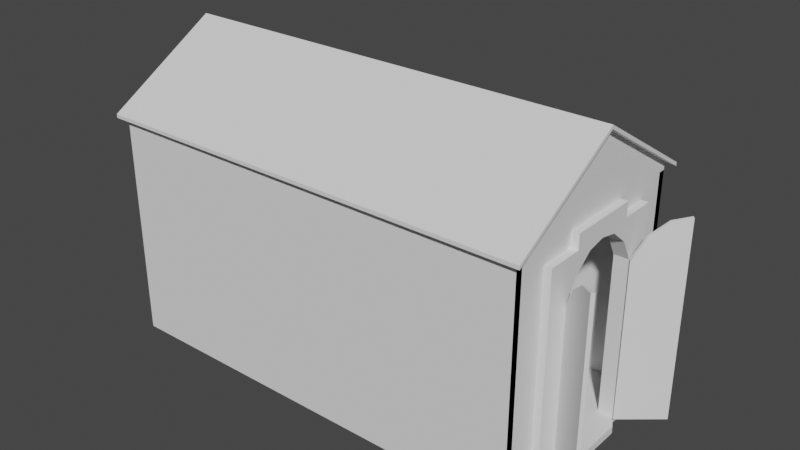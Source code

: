 # Source: Base_Shrine_2.0.blend  (saved by Blender 2.83.19; exported with 4.5.12 LTS)
import bpy
from mathutils import Matrix  # noqa: F401  (used for matrix-valued properties, if any)

bpy.ops.wm.read_factory_settings(use_empty=True)
scene = bpy.context.scene
scene.name = 'Scene'

# ---- collections
col_collection = bpy.data.collections.new('Collection'); scene.collection.children.link(col_collection)

# ---- world
world_world = bpy.data.worlds.new('World'); scene.world = world_world
world_world.use_nodes = True; world_world.node_tree.nodes.clear()
_N = world_world.node_tree.nodes; _L = world_world.node_tree.links
n0 = _N.new('ShaderNodeOutputWorld'); n0.name = 'World Output'; n0.location = (300, 300)
n1 = _N.new('ShaderNodeBackground'); n1.name = 'Background'; n1.location = (10, 300)
n1.inputs[0].default_value = (0.05088, 0.05088, 0.05088, 1.0)
_L.new(n1.outputs[0], n0.inputs[0])
n0.is_active_output = True
world_world.color = (0.05088, 0.05088, 0.05088)
world_world.use_sun_shadow = False
world_world.sun_shadow_jitter_overblur = 0.0

# ---- meshes
me_cube_001 = bpy.data.meshes.new('Cube.001')
me_cube_001.from_pydata([(-8.0, -1.0, -1.0), (-8.0, -1.0, 1.0), (-8.0, 1.0, -1.0), (-8.0, 1.0, 1.0), (8.0, -1.0, -1.0), (8.0, -1.0, 1.0), (8.0, 1.0, -1.0), (8.0, 1.0, 1.0), (-8.0, -1.0, 1.067), (-8.0, 1.0, 1.067), (8.0, -1.0, 1.067), (8.0, 1.0, 1.067), (-8.0, 0.0, -1.0), (-8.0, 0.0, 1.0), (-8.0, 0.0, 1.667), (8.0, 0.0, 1.667), (-8.0, -0.3333, -1.0), (-8.0, -0.6667, -1.0), (8.0, -0.3333, 1.0), (8.0, -0.6667, 1.0), (8.0, -0.3333, 1.467), (8.0, -0.6667, 1.267), (-8.0, -0.6667, 1.0), (-8.0, -0.3333, 1.0), (8.0, -0.6667, -1.0), (-8.0, -0.6667, 1.267), (-8.0, -0.3333, 1.467), (-8.0, 0.3333, 1.0), (-8.0, 0.6667, 1.0), (8.0, 0.6667, -1.0), (-8.0, 0.3333, 1.467), (-8.0, 0.6667, 1.267), (-8.0, 0.6667, -1.0), (-8.0, 0.3333, -1.0), (8.0, 0.6667, 1.0), (8.0, 0.3333, 1.0), (8.0, 0.6667, 1.267), (8.0, 0.3333, 1.467), (-8.0, -1.0, 0.8667), (-8.0, 1.0, 0.8667), (8.0, 1.0, 0.8667), (8.0, -1.0, 0.8667), (-8.0, 0.1667, -1.0), (-8.0, 0.0, 0.8667), (-8.0, -0.6667, 0.8667), (-8.0, -0.3333, 0.8667), (8.0, -0.3333, 0.8667), (8.0, -0.6667, 0.8667), (8.0, 0.6667, 0.8667), (8.0, 0.3333, 0.8667), (-8.0, 0.3333, 0.8667), (-8.0, 0.6667, 0.8667), (8.533, -0.3333, -1.0), (8.533, 0.0, -1.0), (8.267, 0.3333, 1.0), (8.267, 0.0, 1.0), (8.267, 0.0, 0.8667), (8.267, -0.3333, 1.0), (8.267, -0.6667, -1.0), (8.267, -0.3333, 0.8667), (8.267, -0.6667, 0.8667), (8.533, 0.3333, -1.0), (8.267, 0.6667, -1.0), (8.267, 0.6667, 0.8667), (8.267, 0.3333, 0.8667), (8.0, 0.1667, 1.0), (8.0, 0.1667, 1.567), (-8.0, 0.1667, 1.0), (-8.0, 0.1667, 1.567), (-8.0, 0.1667, 0.8667), (8.267, 0.1667, 1.0), (8.533, 0.1667, -1.0), (8.267, 0.1667, 0.8667), (-8.0, -0.1667, 1.0), (-8.0, -0.1667, 1.567), (-8.0, -0.1667, -1.0), (8.0, -0.1667, 1.567), (-8.0, -0.1667, 0.8667), (8.533, -0.1667, -1.0), (8.267, -0.1667, 1.0), (8.267, -0.1667, 0.8667), (-8.0, 1.0, 0.4667), (8.0, 1.0, 0.4667), (8.0, -1.0, 0.4667), (-8.0, 0.0, 0.4667), (-8.0, -0.6667, 0.4667), (-8.0, -0.3333, 0.4667), (8.0, -0.6667, 0.4667), (8.0, 0.6667, 0.4667), (-8.0, 0.3333, 0.4667), (-8.0, 0.6667, 0.4667), (-8.0, -1.0, 0.4667), (8.267, 0.0, 0.8333), (8.267, -0.3333, 0.6667), (8.267, -0.6667, 0.4667), (8.267, 0.6667, 0.4667), (8.267, 0.3333, 0.6667), (8.267, 0.1667, 0.8), (-8.0, 0.1667, 0.4667), (8.267, -0.1667, 0.8), (-8.0, -0.1667, 0.4667), (-8.0, -0.4444, -1.0), (-8.0, -0.5556, -1.0), (8.0, -0.4444, 1.0), (8.0, -0.5556, 1.0), (8.0, -0.4444, 1.4), (8.0, -0.5556, 1.333), (-8.0, -0.5556, 1.0), (-8.0, -0.4444, 1.0), (-8.0, -0.5556, 1.333), (-8.0, -0.4444, 1.4), (8.0, -0.4444, 0.8667), (8.0, -0.5556, 0.8667), (-8.0, -0.5556, 0.8667), (-8.0, -0.4444, 0.8667), (8.267, -0.5556, -1.0), (8.267, -0.4444, -1.0), (8.267, -0.4444, 0.8667), (8.267, -0.5556, 0.8667), (8.267, -0.4444, 0.4667), (8.267, -0.5556, 0.4667), (-8.0, -0.5556, 0.4667), (-8.0, -0.4444, 0.4667), (-8.0, 0.4444, 1.0), (-8.0, 0.5556, 1.0), (-8.0, 0.4444, 1.4), (-8.0, 0.5556, 1.333), (-8.0, 0.5556, -1.0), (-8.0, 0.4444, -1.0), (8.0, 0.5556, 1.0), (8.0, 0.4444, 1.0), (8.0, 0.5556, 1.333), (8.0, 0.4444, 1.4), (-8.0, 0.4444, 0.8667), (-8.0, 0.5556, 0.8667), (8.0, 0.5556, 0.8667), (8.0, 0.4444, 0.8667), (8.267, 0.4444, -1.0), (8.267, 0.5556, -1.0), (8.267, 0.5556, 0.8667), (8.267, 0.4444, 0.8667), (8.267, 0.5556, 0.4667), (8.267, 0.4444, 0.4667), (-8.0, 0.4444, 0.4667), (-8.0, 0.5556, 0.4667), (-8.0, 0.6667, 1.3), (-8.0, 1.0, 1.1), (8.0, 1.0, 1.1), (8.0, -0.6667, 1.3), (8.0, -1.0, 1.1), (-8.0, -1.0, 1.1), (-8.0, -0.1667, 1.6), (-8.0, -3.862e-11, 1.7), (8.0, 0.1667, 1.6), (8.0, -3.862e-11, 1.7), (8.0, -0.1667, 1.6), (8.0, -0.3333, 1.5), (8.0, -0.5556, 1.367), (-8.0, -0.6667, 1.3), (-8.0, -0.4444, 1.433), (-8.0, -0.3333, 1.5), (-8.0, 0.1667, 1.6), (-8.0, 0.3333, 1.5), (-8.0, 0.5556, 1.367), (8.0, 0.6667, 1.3), (8.0, 0.4444, 1.433), (8.0, 0.3333, 1.5), (8.0, -0.4444, 1.433), (-8.0, -0.5556, 1.367), (-8.0, 0.4444, 1.433), (8.0, 0.5556, 1.367), (-8.0, -0.9333, -1.0), (8.0, -0.9333, 1.0), (8.0, -0.9333, 1.107), (-8.0, -0.9333, 1.0), (8.0, -0.9333, -1.0), (-8.0, -0.9333, 1.107), (-8.0, -0.9333, 0.8667), (8.0, -0.9333, 0.8667), (8.0, -0.9333, 0.4667), (-8.0, -0.9333, 0.4667), (8.0, -0.9333, 1.14), (-8.0, -0.9333, 1.14), (-8.0, 0.9333, 1.0), (8.0, 0.9333, -1.0), (-8.0, 0.9333, 1.107), (-8.0, 0.9333, -1.0), (8.0, 0.9333, 1.0), (8.0, 0.9333, 1.107), (8.0, 0.9333, 0.8667), (-8.0, 0.9333, 0.8667), (-8.0, 0.9333, 0.4667), (8.0, 0.9333, 0.4667), (-8.0, 0.9333, 1.14), (8.0, 0.9333, 1.14), (8.0, -1.067, 1.027), (-8.0, -1.067, 1.027), (8.0, -1.067, 1.06), (-8.0, -1.067, 1.06), (-8.0, 1.067, 1.027), (8.0, 1.067, 1.027), (-8.0, 1.067, 1.06), (8.0, 1.067, 1.06), (-8.267, 0.9333, 1.107), (-8.267, 1.0, 1.067), (-8.267, -0.1667, 1.567), (-8.267, 0.0, 1.667), (-8.267, -0.9333, 1.107), (-8.267, -0.6667, 1.267), (-8.267, -0.4444, 1.4), (-8.267, -0.3333, 1.467), (-8.267, -0.5556, 1.367), (-8.267, -0.5556, 1.333), (-8.267, -0.6667, 1.3), (-8.267, 0.1667, 1.567), (-8.267, 0.3333, 1.467), (-8.267, 0.5556, 1.333), (-8.267, 0.6667, 1.267), (-8.267, -0.3333, 1.5), (-8.267, -0.1667, 1.6), (-8.267, 0.6667, 1.3), (-8.267, 0.5556, 1.367), (-8.267, 0.4444, 1.4), (-8.267, 0.4444, 1.433), (-8.267, 0.3333, 1.5), (-8.267, 0.1667, 1.6), (-8.267, -3.862e-11, 1.7), (-8.267, 0.9333, 1.14), (-8.267, 1.0, 1.1), (-8.267, -0.9333, 1.14), (-8.267, -0.4444, 1.433), (-8.267, -1.0, 1.067), (-8.267, -1.0, 1.1), (-8.267, -1.067, 1.027), (-8.267, -1.067, 1.06), (-8.267, 1.067, 1.06), (-8.267, 1.067, 1.027), (8.267, -0.9333, 1.107), (8.267, -1.0, 1.067), (8.267, 0.1667, 1.567), (8.267, 0.0, 1.667), (8.267, 0.1667, 1.6), (8.267, -0.1667, 1.567), (8.267, -0.3333, 1.467), (8.267, -0.5556, 1.333), (8.267, -0.6667, 1.267), (8.267, 0.9333, 1.107), (8.267, 0.6667, 1.267), (8.267, 0.4444, 1.4), (8.267, 0.3333, 1.467), (8.267, -0.4444, 1.4), (8.267, 0.5556, 1.333), (8.267, -0.9333, 1.14), (8.267, -1.0, 1.1), (8.267, -3.862e-11, 1.7), (8.267, -0.1667, 1.6), (8.267, -0.3333, 1.5), (8.267, -0.5556, 1.367), (8.267, -0.6667, 1.3), (8.267, 0.9333, 1.14), (8.267, 0.6667, 1.3), (8.267, 0.4444, 1.433), (8.267, 0.3333, 1.5), (8.267, -0.4444, 1.433), (8.267, 0.5556, 1.367), (8.267, 1.0, 1.1), (8.267, 1.0, 1.067), (8.267, -1.067, 1.06), (8.267, -1.067, 1.027), (8.267, 1.067, 1.06), (8.267, 1.067, 1.027), (7.733, -0.9333, 1.0), (-7.733, -0.9333, 1.0), (-7.733, -0.6667, 1.0), (7.733, -0.6667, 1.0), (7.733, -0.5556, 1.0), (-7.733, -0.5556, 1.0), (7.733, -0.4444, 1.0), (-7.733, -0.4444, 1.0), (-7.733, -0.3333, 1.0), (-7.733, -0.1667, 1.0), (-7.733, 0.0, 1.0), (-7.733, 0.1667, 1.0), (-7.733, 0.3333, 1.0), (7.733, 0.4444, 1.0), (-7.733, 0.4444, 1.0), (-7.733, 0.9333, 1.0), (7.733, 0.9333, 1.0), (7.733, 0.6667, 1.0), (-7.733, 0.6667, 1.0), (-7.733, 0.5556, 1.0), (7.733, 0.5556, 1.0), (-7.733, 0.0, -1.0), (-7.733, -0.3333, -1.0), (-7.733, -0.6667, -1.0), (-7.733, 0.6667, -1.0), (-7.733, 0.3333, -1.0), (-7.733, 0.1667, -1.0), (-7.733, -0.1667, -1.0), (-7.733, -0.4444, -1.0), (-7.733, -0.5556, -1.0), (-7.733, 0.5556, -1.0), (-7.733, 0.4444, -1.0), (7.733, -0.9333, -1.0), (-7.733, -0.9333, -1.0), (7.733, 0.9333, -1.0), (-7.733, 0.9333, -1.0), (7.733, -1.0, -1.0), (7.733, 1.0, -1.0), (-7.733, 1.0, 1.0), (7.733, 1.0, 1.0), (7.733, -1.0, 1.0), (-7.733, -1.0, 1.0), (-7.733, 1.0, 1.067), (7.733, 1.0, 1.067), (7.733, -1.0, 1.067), (-7.733, -1.0, 1.067), (7.733, -1.0, 0.8667), (-7.733, -1.0, 0.8667), (-7.733, 1.0, 0.8667), (7.733, 1.0, 0.8667), (-7.733, 1.0, 0.4667), (7.733, 1.0, 0.4667), (7.733, -1.0, 0.4667), (-7.733, -1.0, 0.4667), (-7.733, 1.0, 1.1), (7.733, 1.0, 1.1), (7.733, -1.0, 1.1), (-7.733, -1.0, 1.1), (-7.733, -3.862e-11, 1.7), (7.733, -3.862e-11, 1.7), (-7.733, -0.3333, 1.5), (7.733, -0.3333, 1.5), (-7.733, -0.6667, 1.3), (7.733, -0.6667, 1.3), (-7.733, 0.6667, 1.3), (7.733, 0.6667, 1.3), (-7.733, 0.3333, 1.5), (7.733, 0.3333, 1.5), (-7.733, 0.1667, 1.6), (7.733, 0.1667, 1.6), (-7.733, -0.1667, 1.6), (7.733, -0.1667, 1.6), (-7.733, -0.4444, 1.433), (7.733, -0.4444, 1.433), (-7.733, -0.5556, 1.367), (7.733, -0.5556, 1.367), (-7.733, 0.5556, 1.367), (7.733, 0.5556, 1.367), (-7.733, 0.4444, 1.433), (7.733, 0.4444, 1.433), (-7.733, -0.9333, 1.14), (7.733, -0.9333, 1.14), (-7.733, 0.9333, 1.14), (7.733, 0.9333, 1.14), (7.733, -1.067, 1.027), (-7.733, -1.067, 1.027), (7.733, -1.067, 1.06), (-7.733, -1.067, 1.06), (-7.733, 1.067, 1.027), (7.733, 1.067, 1.027), (-7.733, 1.067, 1.06), (7.733, 1.067, 1.06), (-7.733, 1.0, -1.0), (-7.733, -1.0, -1.0), (-8.0, -0.9333, -1.067), (-8.0, -1.0, -1.067), (8.0, 0.9333, -1.067), (8.0, 1.0, -1.067), (-8.0, 0.1667, -1.067), (-8.0, 0.0, -1.067), (8.0, -0.1667, -1.067), (8.0, 0.0, -1.067), (-8.0, -0.1667, -1.067), (-8.0, -0.3333, -1.067), (-8.0, -0.5556, -1.067), (-8.0, -0.6667, -1.067), (8.0, -0.9333, -1.067), (8.0, -0.6667, -1.067), (8.0, -0.4444, -1.067), (8.0, -0.3333, -1.067), (8.267, 0.6667, -1.067), (8.0, 0.6667, -1.067), (8.0, 0.1667, -1.067), (8.0, 0.3333, -1.067), (8.0, 0.5556, -1.067), (-8.0, 0.9333, -1.067), (-8.0, 0.6667, -1.067), (-8.0, 0.4444, -1.067), (-8.0, 0.3333, -1.067), (8.533, -0.1667, -1.067), (8.533, 0.0, -1.067), (8.267, -0.4444, -1.067), (8.533, -0.3333, -1.067), (8.533, 0.1667, -1.067), (8.533, 0.3333, -1.067), (8.267, 0.5556, -1.067), (8.267, -0.6667, -1.067), (-8.0, -0.4444, -1.067), (8.0, -0.5556, -1.067), (8.267, -0.5556, -1.067), (8.0, 0.4444, -1.067), (-8.0, 0.5556, -1.067), (8.267, 0.4444, -1.067), (8.0, -1.0, -1.067), (-7.733, -0.9333, -1.067), (-8.0, 1.0, -1.067), (-7.733, 0.9333, -1.067), (-7.733, 1.0, -1.067), (7.733, 0.0, -1.067), (-7.733, 0.0, -1.067), (7.733, -0.3333, -1.067), (-7.733, -0.3333, -1.067), (7.733, -0.6667, -1.067), (-7.733, -0.6667, -1.067), (7.733, 0.6667, -1.067), (-7.733, 0.6667, -1.067), (7.733, 0.3333, -1.067), (-7.733, 0.3333, -1.067), (7.733, 0.1667, -1.067), (-7.733, 0.1667, -1.067), (7.733, -0.1667, -1.067), (-7.733, -0.1667, -1.067), (7.733, -0.4444, -1.067), (-7.733, -0.4444, -1.067), (7.733, -0.5556, -1.067), (-7.733, -0.5556, -1.067), (7.733, 0.5556, -1.067), (-7.733, 0.5556, -1.067), (7.733, 0.4444, -1.067), (-7.733, 0.4444, -1.067), (7.733, -0.9333, -1.067), (7.733, 0.9333, -1.067), (7.733, -1.0, -1.067), (7.733, 1.0, -1.067), (-7.733, -1.0, -1.067), (7.733, 0.6667, -1.0), (7.733, 0.5556, -1.0), (7.733, 0.4444, -1.0), (8.0, 0.3333, -1.0), (8.0, 0.1667, -1.0), (8.0, 0.0, -1.0), (8.0, -0.1667, -1.0), (8.0, -0.3333, -1.0), (7.733, -0.4444, -1.0), (7.733, -0.5556, -1.0), (7.733, -0.6667, -1.0), (7.733, -0.9333, 0.8667), (7.733, -0.9333, 0.4667), (7.733, 0.9333, 0.8667), (7.733, 0.9333, 0.4667), (-7.733, -0.9333, 0.8667), (-7.733, -0.9333, 0.4667), (-7.733, 0.9333, 0.8667), (-7.733, 0.9333, 0.4667), (8.0, 0.0, 0.8333), (8.0, -0.3333, 0.6667), (8.0, 0.3333, 0.6667), (8.0, 0.1667, 0.8), (8.0, -0.1667, 0.8), (8.0, -0.4444, 0.4667), (8.0, 0.4444, 0.4667), (8.0, 0.1667, 0.8667), (8.0, 0.0, 1.0), (8.0, 0.0, 0.8667), (8.0, -0.1667, 1.0), (8.0, -0.1667, 0.8667), (7.733, 0.6667, 0.8667), (7.733, 0.6667, 0.4667), (7.733, -0.6667, 0.8667), (7.733, -0.6667, 0.4667), (7.733, 0.5556, 0.8667), (7.733, 0.5556, 0.4667), (7.733, -0.5556, 0.8667), (7.733, -0.5556, 0.4667), (7.733, 0.4444, 0.8667), (7.733, 0.4444, 0.4667), (7.733, -0.4444, 0.8667), (7.733, -0.4444, 0.4667), (7.733, 0.3333, 1.0), (7.733, 0.3333, 0.8667), (7.733, -0.3333, 1.0), (7.733, -0.3333, 0.8667), (8.0, 0.5556, -1.0), (8.0, 0.4444, -1.0), (8.267, 0.3333, -1.0), (8.267, 0.1667, -1.0), (8.267, 0.0, -1.0), (8.267, -0.1667, -1.0), (8.267, -0.3333, -1.0), (8.0, -0.4444, -1.0), (8.0, -0.5556, -1.0), (7.733, 0.0, 0.8333), (7.733, -0.3333, 0.6667), (7.733, 0.3333, 0.6667), (7.733, 0.1667, 0.8), (7.733, -0.1667, 0.8), (7.733, 0.1667, 1.0), (7.733, 0.1667, 0.8667), (7.733, -1.192e-07, 1.0), (7.733, 1.192e-07, 0.8667), (7.733, -0.1667, 1.0), (7.733, -0.1667, 0.8667)], [], [(190, 183, 3, 39), (320, 310, 7, 40), (178, 172, 5, 41), (318, 312, 1, 38), (187, 189, 449, 287), (311, 5, 10, 315), (166, 153, 241, 262), (309, 3, 9, 313), (187, 7, 11, 188), (174, 1, 8, 176), (67, 13, 14, 68), (465, 463, 15, 76), (196, 198, 234, 233), (77, 73, 13, 43), (177, 174, 22, 44), (114, 108, 23, 45), (172, 19, 21, 173), (103, 18, 20, 105), (73, 23, 26, 74), (107, 22, 25, 109), (37, 132, 248, 249), (26, 110, 209, 210), (112, 104, 19, 47), (189, 187, 34, 48), (136, 130, 35, 49), (153, 154, 254, 241), (109, 25, 208, 212), (183, 28, 31, 185), (123, 27, 30, 125), (65, 35, 37, 66), (129, 34, 36, 131), (69, 67, 27, 50), (134, 124, 28, 51), (144, 134, 51, 90), (98, 69, 50, 89), (465, 18, 57, 79), (192, 189, 48, 88), (88, 48, 63, 95), (18, 46, 59, 57), (122, 114, 45, 86), (180, 177, 44, 85), (100, 77, 43, 84), (112, 47, 60, 118), (324, 318, 38, 91), (179, 178, 41, 83), (322, 320, 40, 82), (191, 190, 39, 81), (72, 70, 55, 56), (80, 79, 57, 59), (142, 140, 64, 96), (120, 118, 60, 94), (99, 80, 59, 93), (97, 72, 56, 92), (87, 24, 58, 94), (136, 49, 64, 140), (49, 35, 54, 64), (65, 463, 55, 70), (35, 65, 70, 54), (96, 64, 72, 97), (64, 54, 70, 72), (84, 43, 69, 98), (43, 13, 67, 69), (463, 65, 66, 15), (74, 26, 210, 205), (27, 67, 68, 30), (92, 56, 80, 99), (56, 55, 79, 80), (86, 45, 77, 100), (463, 465, 79, 55), (25, 176, 207, 208), (13, 73, 74, 14), (45, 23, 73, 77), (18, 465, 76, 20), (16, 86, 100, 75), (12, 84, 98, 42), (47, 87, 94, 60), (115, 120, 94, 58), (186, 191, 81, 2), (308, 322, 82, 6), (175, 179, 83, 4), (364, 324, 91, 0), (75, 100, 84, 12), (171, 180, 85, 17), (101, 122, 86, 16), (29, 88, 95, 62), (184, 192, 88, 29), (42, 98, 89, 33), (127, 144, 90, 32), (17, 85, 121, 102), (102, 121, 122, 101), (116, 119, 120, 115), (93, 59, 117, 119), (119, 117, 118, 120), (46, 111, 117, 59), (111, 112, 118, 117), (85, 44, 113, 121), (121, 113, 114, 122), (46, 18, 103, 111), (111, 103, 104, 112), (42, 33, 389, 369), (152, 161, 225, 226), (199, 9, 204, 236), (23, 108, 110, 26), (108, 107, 109, 110), (19, 104, 106, 21), (104, 103, 105, 106), (44, 22, 107, 113), (113, 107, 108, 114), (33, 89, 143, 128), (128, 143, 144, 127), (62, 95, 141, 138), (138, 141, 142, 137), (364, 435, 433, 307), (116, 115, 400, 392), (48, 135, 139, 63), (135, 136, 140, 139), (95, 63, 139, 141), (141, 139, 140, 142), (89, 50, 133, 143), (143, 133, 134, 144), (50, 27, 123, 133), (133, 123, 124, 134), (35, 130, 132, 37), (130, 129, 131, 132), (28, 124, 126, 31), (124, 123, 125, 126), (145, 193, 227, 220), (68, 14, 206, 214), (62, 138, 396, 381), (78, 52, 393, 390), (48, 34, 129, 135), (135, 129, 130, 136), (351, 182, 150, 328), (339, 161, 152, 329), (341, 151, 160, 331), (345, 168, 158, 333), (353, 193, 145, 335), (349, 169, 162, 337), (337, 162, 161, 339), (329, 152, 151, 341), (331, 160, 159, 343), (343, 159, 168, 345), (335, 145, 163, 347), (347, 163, 169, 349), (36, 188, 246, 247), (169, 163, 221, 223), (200, 202, 269, 270), (146, 201, 235, 228), (15, 66, 239, 240), (162, 169, 223, 224), (132, 131, 251, 248), (106, 105, 250, 244), (165, 166, 262, 261), (66, 37, 249, 239), (151, 152, 226, 219), (131, 36, 247, 251), (21, 106, 244, 245), (181, 149, 253, 252), (105, 20, 243, 250), (9, 185, 203, 204), (333, 158, 182, 351), (0, 91, 180, 171), (24, 87, 179, 175), (87, 47, 178, 179), (91, 38, 177, 180), (5, 172, 173, 10), (38, 1, 174, 177), (22, 174, 176, 25), (115, 58, 397, 400), (47, 19, 172, 178), (194, 164, 260, 259), (325, 146, 193, 353), (6, 82, 192, 184), (32, 90, 191, 186), (90, 51, 190, 191), (82, 40, 189, 192), (3, 183, 185, 9), (179, 178, 447, 448), (40, 7, 187, 189), (176, 8, 231, 207), (34, 187, 188, 36), (51, 28, 183, 190), (355, 195, 197, 357), (201, 199, 236, 235), (315, 10, 195, 355), (328, 150, 198, 358), (359, 199, 201, 361), (20, 76, 242, 243), (313, 9, 199, 359), (326, 147, 202, 362), (203, 217, 220, 227), (209, 212, 211, 230), (212, 208, 213, 211), (205, 210, 218, 219), (206, 205, 219, 226), (217, 216, 221, 220), (216, 222, 223, 221), (215, 214, 225, 224), (214, 206, 226, 225), (207, 231, 232, 229), (204, 228, 235, 236), (210, 209, 230, 218), (222, 215, 224, 223), (208, 207, 229, 213), (204, 203, 227, 228), (232, 231, 233, 234), (160, 151, 219, 218), (110, 109, 212, 209), (182, 158, 213, 229), (150, 182, 229, 232), (125, 30, 215, 222), (159, 160, 218, 230), (126, 125, 222, 216), (185, 31, 217, 203), (30, 68, 214, 215), (8, 196, 233, 231), (31, 126, 216, 217), (161, 162, 224, 225), (198, 150, 232, 234), (193, 146, 228, 227), (158, 168, 211, 213), (163, 145, 220, 221), (168, 159, 230, 211), (14, 74, 205, 206), (244, 250, 263, 257), (250, 243, 256, 263), (240, 239, 241, 254), (242, 240, 254, 255), (239, 249, 262, 241), (251, 247, 260, 264), (243, 242, 255, 256), (237, 245, 258, 252), (246, 266, 265, 259), (248, 251, 264, 261), (245, 244, 257, 258), (238, 253, 267, 268), (249, 248, 261, 262), (238, 237, 252, 253), (247, 246, 259, 260), (265, 266, 270, 269), (10, 173, 237, 238), (164, 170, 264, 260), (147, 194, 259, 265), (11, 200, 270, 266), (155, 156, 256, 255), (170, 165, 261, 264), (202, 147, 265, 269), (157, 148, 258, 257), (148, 181, 252, 258), (197, 195, 268, 267), (154, 155, 255, 254), (149, 197, 267, 253), (76, 15, 240, 242), (195, 10, 238, 268), (156, 167, 263, 256), (167, 157, 257, 263), (173, 21, 245, 237), (188, 11, 266, 246), (5, 4, 175, 172), (275, 274, 19, 104), (277, 275, 104, 103), (501, 481, 18, 465), (497, 499, 463, 65), (284, 479, 35, 130), (287, 288, 34, 187), (130, 129, 291, 284), (284, 285, 290, 291), (129, 34, 288, 291), (291, 290, 289, 288), (286, 287, 288, 289), (285, 284, 479, 283), (65, 35, 479, 497), (497, 282, 283, 479), (282, 497, 499, 281), (465, 463, 499, 501), (501, 280, 281, 499), (280, 501, 481, 279), (103, 18, 481, 277), (277, 278, 279, 481), (278, 277, 275, 276), (276, 275, 274, 273), (172, 19, 274, 271), (271, 272, 273, 274), (61, 71, 394, 395), (171, 365, 366, 0), (102, 101, 398, 375), (0, 366, 435, 364), (4, 404, 377, 175), (101, 16, 374, 398), (24, 175, 377, 378), (52, 116, 392, 393), (307, 433, 404, 4), (58, 24, 378, 397), (128, 127, 402, 388), (71, 53, 391, 394), (174, 171, 0, 1), (6, 7, 187, 184), (192, 450, 449, 189), (172, 271, 447, 178), (186, 183, 3, 2), (75, 12, 370, 373), (6, 368, 434, 308), (127, 32, 387, 402), (29, 62, 381, 382), (53, 78, 390, 391), (2, 406, 386, 186), (171, 17, 376, 365), (138, 137, 403, 396), (137, 61, 395, 403), (363, 408, 406, 2), (184, 29, 382, 367), (184, 367, 368, 6), (12, 42, 369, 370), (33, 128, 388, 389), (32, 186, 386, 387), (17, 102, 375, 376), (308, 434, 408, 363), (16, 75, 373, 374), (146, 325, 361, 201), (325, 326, 362, 361), (11, 314, 360, 200), (314, 313, 359, 360), (200, 360, 362, 202), (360, 359, 361, 362), (149, 327, 357, 197), (327, 328, 358, 357), (8, 316, 356, 196), (316, 315, 355, 356), (196, 356, 358, 198), (356, 355, 357, 358), (147, 326, 354, 194), (326, 325, 353, 354), (148, 334, 352, 181), (334, 333, 351, 352), (170, 348, 350, 165), (348, 347, 349, 350), (164, 336, 348, 170), (336, 335, 347, 348), (167, 344, 346, 157), (344, 343, 345, 346), (156, 332, 344, 167), (332, 331, 343, 344), (154, 330, 342, 155), (330, 329, 341, 342), (166, 338, 340, 153), (338, 337, 339, 340), (165, 350, 338, 166), (350, 349, 337, 338), (194, 354, 336, 164), (354, 353, 335, 336), (157, 346, 334, 148), (346, 345, 333, 334), (155, 342, 332, 156), (342, 341, 331, 332), (153, 340, 330, 154), (340, 339, 329, 330), (181, 352, 327, 149), (352, 351, 328, 327), (4, 83, 323, 307), (307, 323, 324, 364), (2, 81, 321, 363), (363, 321, 322, 308), (81, 39, 319, 321), (321, 319, 320, 322), (83, 41, 317, 323), (323, 317, 318, 324), (7, 310, 314, 11), (310, 309, 313, 314), (1, 312, 316, 8), (312, 311, 315, 316), (41, 5, 311, 317), (317, 311, 312, 318), (39, 3, 309, 319), (319, 309, 310, 320), (419, 383, 372, 409), (383, 384, 395, 394), (421, 371, 380, 411), (425, 399, 378, 413), (379, 380, 393, 392), (432, 367, 382, 415), (429, 401, 384, 417), (385, 382, 381, 396), (371, 372, 391, 390), (372, 383, 394, 391), (417, 384, 383, 419), (380, 371, 390, 393), (409, 372, 371, 421), (378, 399, 400, 397), (399, 379, 392, 400), (411, 380, 379, 423), (423, 379, 399, 425), (384, 401, 403, 395), (401, 385, 396, 403), (415, 382, 385, 427), (427, 385, 401, 429), (413, 378, 377, 431), (414, 413, 431, 405), (428, 427, 429, 430), (416, 415, 427, 428), (424, 423, 425, 426), (412, 411, 423, 424), (410, 409, 421, 422), (418, 417, 419, 420), (430, 429, 417, 418), (407, 432, 415, 416), (426, 425, 413, 414), (422, 421, 411, 412), (420, 419, 409, 410), (376, 414, 405, 365), (424, 426, 375, 398), (422, 412, 374, 373), (420, 410, 370, 369), (430, 418, 389, 388), (416, 428, 402, 387), (386, 407, 416, 387), (402, 428, 430, 388), (389, 418, 420, 369), (370, 410, 422, 373), (374, 412, 424, 398), (375, 426, 414, 376), (408, 407, 386, 406), (432, 434, 368, 367), (433, 431, 377, 404), (405, 435, 366, 365), (433, 435, 405, 431), (432, 407, 408, 434), (184, 29, 436, 305), (305, 306, 295, 436), (58, 24, 445, 491, 115), (62, 138, 483, 437, 29), (483, 484, 438, 437), (484, 438, 439, 485), (438, 302, 296, 439), (485, 439, 440, 486), (439, 296, 297, 440), (486, 440, 441, 487), (440, 297, 292, 441), (487, 441, 442, 488), (441, 292, 298, 442), (488, 442, 443, 489), (442, 298, 293, 443), (489, 443, 444, 490), (443, 293, 299, 444), (490, 491, 445, 444), (24, 175, 303, 446), (446, 294, 304, 303), (445, 24, 446), (29, 437, 436), (300, 445, 444, 299), (294, 446, 445, 300), (302, 438, 437, 301), (301, 437, 436, 295), (192, 184, 305, 450), (179, 448, 303, 175), (271, 447, 451, 272), (448, 452, 451, 447), (304, 452, 448, 303), (286, 453, 449, 287), (454, 450, 449, 453), (305, 450, 454, 306), (304, 294, 273, 272), (286, 289, 295, 306), (289, 290, 301, 295), (290, 285, 302, 301), (285, 283, 296, 302), (283, 282, 297, 296), (282, 281, 292, 297), (281, 280, 298, 292), (280, 279, 293, 298), (279, 278, 299, 293), (278, 276, 300, 299), (276, 273, 294, 300), (303, 448, 470, 446), (288, 287, 449, 467), (469, 447, 271, 274), (436, 468, 450, 305), (450, 468, 467, 449), (447, 469, 470, 448), (93, 119, 460, 456), (97, 92, 455, 458), (96, 97, 458, 457), (92, 99, 459, 455), (142, 96, 457, 461), (99, 93, 456, 459), (136, 49, 457, 461), (35, 65, 462, 49), (65, 463, 464, 462), (463, 465, 466, 464), (46, 466, 465, 18), (458, 457, 49, 462), (455, 458, 462, 464), (459, 455, 464, 466), (459, 466, 46, 456), (460, 456, 46, 111), (468, 472, 471, 467), (471, 291, 288, 467), (436, 437, 472, 468), (469, 473, 474, 470), (473, 469, 274, 275), (445, 446, 470, 474), (472, 476, 475, 471), (473, 477, 478, 474), (291, 471, 475, 284), (277, 477, 473, 275), (438, 476, 472, 437), (445, 474, 478, 444), (475, 480, 479, 284), (277, 481, 482, 477), (480, 498, 497, 479), (116, 115, 491, 490), (52, 489, 490, 116), (78, 488, 489, 52), (53, 487, 488, 78), (71, 486, 487, 53), (61, 485, 486, 71), (137, 484, 485, 61), (138, 137, 484, 483), (137, 142, 461, 484), (119, 116, 490, 460), (490, 444, 478, 460), (484, 461, 476, 438), (459, 496, 492, 455), (460, 478, 493, 456), (456, 493, 496, 459), (458, 495, 494, 457), (457, 494, 476, 461), (455, 492, 495, 458), (476, 494, 480, 475), (478, 477, 482, 493), (498, 500, 499, 497), (500, 502, 501, 499), (482, 481, 501, 502), (496, 493, 482, 502), (498, 480, 494, 495), (495, 492, 500, 498), (492, 496, 502, 500)])
_uv = me_cube_001.uv_layers.new(name='UVMap')
_uv.uv.foreach_set('vector', [0.5, 0.2417, 0.625, 0.2417, 0.625, 0.25, 0.5, 0.25, 0.5, 0.4167, 0.625, 0.4167, 0.625, 0.5, 0.5, 0.5, 0.5, 0.7417, 0.625, 0.7417, 0.625, 0.75, 0.5, 0.75, 0.5, 0.9167, 0.625, 0.9167, 0.625, 1.0, 0.5, 1.0, 0.0, 0.0, 0.0, 0.0, 0.0, 0.0, 0.0, 0.0, 0.625, 0.8333, 0.625, 0.75, 0.625, 0.75, 0.625, 0.8333, 0.625, 0.5833, 0.625, 0.6042, 0.625, 0.6042, 0.625, 0.5833, 0.625, 0.3333, 0.625, 0.25, 0.625, 0.25, 0.625, 0.3333, 0.625, 0.5083, 0.625, 0.5, 0.625, 0.5, 0.625, 0.5083, 0.625, 0.008333, 0.625, 0.0, 0.625, 0.0, 0.625, 0.008333, 0.625, 0.1458, 0.625, 0.125, 0.625, 0.125, 0.625, 0.1458, 0.625, 0.6458, 0.625, 0.625, 0.625, 0.625, 0.625, 0.6458, 0.625, 1.0, 0.625, 1.0, 0.625, 1.0, 0.625, 1.0, 0.5, 0.1042, 0.625, 0.1042, 0.625, 0.125, 0.5, 0.125, 0.5, 0.008333, 0.625, 0.008333, 0.625, 0.04167, 0.5, 0.04167, 0.5, 0.06944, 0.625, 0.06944, 0.625, 0.08333, 0.5, 0.08333, 0.625, 0.7417, 0.625, 0.7083, 0.625, 0.7083, 0.625, 0.7417, 0.625, 0.6806, 0.625, 0.6667, 0.625, 0.6667, 0.625, 0.6806, 0.625, 0.1042, 0.625, 0.08333, 0.625, 0.08333, 0.625, 0.1042, 0.625, 0.05556, 0.625, 0.04167, 0.625, 0.04167, 0.625, 0.05556, 0.625, 0.5833, 0.625, 0.5694, 0.625, 0.5694, 0.625, 0.5833, 0.625, 0.08333, 0.625, 0.06944, 0.625, 0.06944, 0.625, 0.08333, 0.5, 0.6944, 0.625, 0.6944, 0.625, 0.7083, 0.5, 0.7083, 0.5, 0.5083, 0.625, 0.5083, 0.625, 0.5417, 0.5, 0.5417, 0.5, 0.5694, 0.625, 0.5694, 0.625, 0.5833, 0.5, 0.5833, 0.625, 0.6042, 0.625, 0.625, 0.625, 0.625, 0.625, 0.6042, 0.625, 0.05556, 0.625, 0.04167, 0.625, 0.04167, 0.625, 0.05556, 0.625, 0.2417, 0.625, 0.2083, 0.625, 0.2083, 0.625, 0.2417, 0.625, 0.1806, 0.625, 0.1667, 0.625, 0.1667, 0.625, 0.1806, 0.625, 0.6042, 0.625, 0.5833, 0.625, 0.5833, 0.625, 0.6042, 0.625, 0.5556, 0.625, 0.5417, 0.625, 0.5417, 0.625, 0.5556, 0.5, 0.1458, 0.625, 0.1458, 0.625, 0.1667, 0.5, 0.1667, 0.5, 0.1944, 0.625, 0.1944, 0.625, 0.2083, 0.5, 0.2083, 0.4375, 0.1944, 0.5, 0.1944, 0.5, 0.2083, 0.4375, 0.2083, 0.4375, 0.1458, 0.5, 0.1458, 0.5, 0.1667, 0.4375, 0.1667, 0.625, 0.6458, 0.625, 0.6667, 0.625, 0.6667, 0.625, 0.6458, 0.4375, 0.5083, 0.5, 0.5083, 0.5, 0.5417, 0.4375, 0.5417, 0.4375, 0.5417, 0.5, 0.5417, 0.5, 0.5417, 0.4375, 0.5417, 0.625, 0.6667, 0.5, 0.6667, 0.5, 0.6667, 0.625, 0.6667, 0.4375, 0.06944, 0.5, 0.06944, 0.5, 0.08333, 0.4375, 0.08333, 0.4375, 0.008333, 0.5, 0.008333, 0.5, 0.04167, 0.4375, 0.04167, 0.4375, 0.1042, 0.5, 0.1042, 0.5, 0.125, 0.4375, 0.125, 0.5, 0.6944, 0.5, 0.7083, 0.5, 0.7083, 0.5, 0.6944, 0.4375, 0.9167, 0.5, 0.9167, 0.5, 1.0, 0.4375, 1.0, 0.4375, 0.7417, 0.5, 0.7417, 0.5, 0.75, 0.4375, 0.75, 0.4375, 0.4167, 0.5, 0.4167, 0.5, 0.5, 0.4375, 0.5, 0.4375, 0.2417, 0.5, 0.2417, 0.5, 0.25, 0.4375, 0.25, 0.5, 0.6042, 0.625, 0.6042, 0.625, 0.625, 0.5, 0.625, 0.5, 0.6458, 0.625, 0.6458, 0.625, 0.6667, 0.5, 0.6667, 0.4375, 0.5694, 0.5, 0.5694, 0.5, 0.5833, 0.4375, 0.5833, 0.4375, 0.6944, 0.5, 0.6944, 0.5, 0.7083, 0.4375, 0.7083, 0.4375, 0.6458, 0.5, 0.6458, 0.5, 0.6667, 0.4375, 0.6667, 0.4375, 0.6042, 0.5, 0.6042, 0.5, 0.625, 0.4375, 0.625, 0.4375, 0.7083, 0.375, 0.7083, 0.375, 0.7083, 0.4375, 0.7083, 0.5, 0.5694, 0.5, 0.5833, 0.5, 0.5833, 0.5, 0.5694, 0.5, 0.5833, 0.625, 0.5833, 0.625, 0.5833, 0.5, 0.5833, 0.625, 0.6042, 0.625, 0.625, 0.625, 0.625, 0.625, 0.6042, 0.625, 0.5833, 0.625, 0.6042, 0.625, 0.6042, 0.625, 0.5833, 0.4375, 0.5833, 0.5, 0.5833, 0.5, 0.6042, 0.4375, 0.6042, 0.5, 0.5833, 0.625, 0.5833, 0.625, 0.6042, 0.5, 0.6042, 0.4375, 0.125, 0.5, 0.125, 0.5, 0.1458, 0.4375, 0.1458, 0.5, 0.125, 0.625, 0.125, 0.625, 0.1458, 0.5, 0.1458, 0.625, 0.625, 0.625, 0.6042, 0.625, 0.6042, 0.625, 0.625, 0.625, 0.1042, 0.625, 0.08333, 0.625, 0.08333, 0.625, 0.1042, 0.625, 0.1667, 0.625, 0.1458, 0.625, 0.1458, 0.625, 0.1667, 0.4375, 0.625, 0.5, 0.625, 0.5, 0.6458, 0.4375, 0.6458, 0.5, 0.625, 0.625, 0.625, 0.625, 0.6458, 0.5, 0.6458, 0.4375, 0.08333, 0.5, 0.08333, 0.5, 0.1042, 0.4375, 0.1042, 0.625, 0.625, 0.625, 0.6458, 0.625, 0.6458, 0.625, 0.625, 0.625, 0.04167, 0.625, 0.008333, 0.625, 0.008333, 0.625, 0.04167, 0.625, 0.125, 0.625, 0.1042, 0.625, 0.1042, 0.625, 0.125, 0.5, 0.08333, 0.625, 0.08333, 0.625, 0.1042, 0.5, 0.1042, 0.625, 0.6667, 0.625, 0.6458, 0.625, 0.6458, 0.625, 0.6667, 0.375, 0.08333, 0.4375, 0.08333, 0.4375, 0.1042, 0.375, 0.1042, 0.375, 0.125, 0.4375, 0.125, 0.4375, 0.1458, 0.375, 0.1458, 0.5, 0.7083, 0.4375, 0.7083, 0.4375, 0.7083, 0.5, 0.7083, 0.375, 0.6944, 0.4375, 0.6944, 0.4375, 0.7083, 0.375, 0.7083, 0.375, 0.2417, 0.4375, 0.2417, 0.4375, 0.25, 0.375, 0.25, 0.375, 0.4167, 0.4375, 0.4167, 0.4375, 0.5, 0.375, 0.5, 0.375, 0.7417, 0.4375, 0.7417, 0.4375, 0.75, 0.375, 0.75, 0.375, 0.9167, 0.4375, 0.9167, 0.4375, 1.0, 0.375, 1.0, 0.375, 0.1042, 0.4375, 0.1042, 0.4375, 0.125, 0.375, 0.125, 0.375, 0.008333, 0.4375, 0.008333, 0.4375, 0.04167, 0.375, 0.04167, 0.375, 0.06944, 0.4375, 0.06944, 0.4375, 0.08333, 0.375, 0.08333, 0.375, 0.5417, 0.4375, 0.5417, 0.4375, 0.5417, 0.375, 0.5417, 0.375, 0.5083, 0.4375, 0.5083, 0.4375, 0.5417, 0.375, 0.5417, 0.375, 0.1458, 0.4375, 0.1458, 0.4375, 0.1667, 0.375, 0.1667, 0.375, 0.1944, 0.4375, 0.1944, 0.4375, 0.2083, 0.375, 0.2083, 0.375, 0.04167, 0.4375, 0.04167, 0.4375, 0.05556, 0.375, 0.05556, 0.375, 0.05556, 0.4375, 0.05556, 0.4375, 0.06944, 0.375, 0.06944, 0.375, 0.6806, 0.4375, 0.6806, 0.4375, 0.6944, 0.375, 0.6944, 0.4375, 0.6667, 0.5, 0.6667, 0.5, 0.6806, 0.4375, 0.6806, 0.4375, 0.6806, 0.5, 0.6806, 0.5, 0.6944, 0.4375, 0.6944, 0.5, 0.6667, 0.5, 0.6806, 0.5, 0.6806, 0.5, 0.6667, 0.5, 0.6806, 0.5, 0.6944, 0.5, 0.6944, 0.5, 0.6806, 0.4375, 0.04167, 0.5, 0.04167, 0.5, 0.05556, 0.4375, 0.05556, 0.4375, 0.05556, 0.5, 0.05556, 0.5, 0.06944, 0.4375, 0.06944, 0.5, 0.6667, 0.625, 0.6667, 0.625, 0.6806, 0.5, 0.6806, 0.5, 0.6806, 0.625, 0.6806, 0.625, 0.6944, 0.5, 0.6944, 0.375, 0.1458, 0.375, 0.1667, 0.375, 0.1667, 0.375, 0.1458, 0.875, 0.625, 0.875, 0.6042, 0.875, 0.6042, 0.875, 0.625, 0.625, 0.25, 0.625, 0.25, 0.625, 0.25, 0.625, 0.25, 0.625, 0.08333, 0.625, 0.06944, 0.625, 0.06944, 0.625, 0.08333, 0.625, 0.06944, 0.625, 0.05556, 0.625, 0.05556, 0.625, 0.06944, 0.625, 0.7083, 0.625, 0.6944, 0.625, 0.6944, 0.625, 0.7083, 0.625, 0.6944, 0.625, 0.6806, 0.625, 0.6806, 0.625, 0.6944, 0.5, 0.04167, 0.625, 0.04167, 0.625, 0.05556, 0.5, 0.05556, 0.5, 0.05556, 0.625, 0.05556, 0.625, 0.06944, 0.5, 0.06944, 0.375, 0.1667, 0.4375, 0.1667, 0.4375, 0.1806, 0.375, 0.1806, 0.375, 0.1806, 0.4375, 0.1806, 0.4375, 0.1944, 0.375, 0.1944, 0.375, 0.5417, 0.4375, 0.5417, 0.4375, 0.5556, 0.375, 0.5556, 0.375, 0.5556, 0.4375, 0.5556, 0.4375, 0.5694, 0.375, 0.5694, 0.375, 0.9167, 0.375, 0.9167, 0.375, 0.8333, 0.375, 0.8333, 0.375, 0.6806, 0.375, 0.6944, 0.375, 0.6944, 0.375, 0.6806, 0.5, 0.5417, 0.5, 0.5556, 0.5, 0.5556, 0.5, 0.5417, 0.5, 0.5556, 0.5, 0.5694, 0.5, 0.5694, 0.5, 0.5556, 0.4375, 0.5417, 0.5, 0.5417, 0.5, 0.5556, 0.4375, 0.5556, 0.4375, 0.5556, 0.5, 0.5556, 0.5, 0.5694, 0.4375, 0.5694, 0.4375, 0.1667, 0.5, 0.1667, 0.5, 0.1806, 0.4375, 0.1806, 0.4375, 0.1806, 0.5, 0.1806, 0.5, 0.1944, 0.4375, 0.1944, 0.5, 0.1667, 0.625, 0.1667, 0.625, 0.1806, 0.5, 0.1806, 0.5, 0.1806, 0.625, 0.1806, 0.625, 0.1944, 0.5, 0.1944, 0.625, 0.5833, 0.625, 0.5694, 0.625, 0.5694, 0.625, 0.5833, 0.625, 0.5694, 0.625, 0.5556, 0.625, 0.5556, 0.625, 0.5694, 0.625, 0.2083, 0.625, 0.1944, 0.625, 0.1944, 0.625, 0.2083, 0.625, 0.1944, 0.625, 0.1806, 0.625, 0.1806, 0.625, 0.1944, 0.875, 0.5417, 0.875, 0.5083, 0.875, 0.5083, 0.875, 0.5417, 0.625, 0.1458, 0.625, 0.125, 0.625, 0.125, 0.625, 0.1458, 0.375, 0.5417, 0.375, 0.5556, 0.375, 0.5556, 0.375, 0.5417, 0.0, 0.0, 0.0, 0.0, 0.0, 0.0, 0.0, 0.0, 0.5, 0.5417, 0.625, 0.5417, 0.625, 0.5556, 0.5, 0.5556, 0.5, 0.5556, 0.625, 0.5556, 0.625, 0.5694, 0.5, 0.5694, 0.7917, 0.7417, 0.875, 0.7417, 0.875, 0.75, 0.7917, 0.75, 0.7917, 0.6042, 0.875, 0.6042, 0.875, 0.625, 0.7917, 0.625, 0.7917, 0.6458, 0.875, 0.6458, 0.875, 0.6667, 0.7917, 0.6667, 0.7917, 0.6944, 0.875, 0.6944, 0.875, 0.7083, 0.7917, 0.7083, 0.7917, 0.5083, 0.875, 0.5083, 0.875, 0.5417, 0.7917, 0.5417, 0.7917, 0.5694, 0.875, 0.5694, 0.875, 0.5833, 0.7917, 0.5833, 0.7917, 0.5833, 0.875, 0.5833, 0.875, 0.6042, 0.7917, 0.6042, 0.7917, 0.625, 0.875, 0.625, 0.875, 0.6458, 0.7917, 0.6458, 0.7917, 0.6667, 0.875, 0.6667, 0.875, 0.6806, 0.7917, 0.6806, 0.7917, 0.6806, 0.875, 0.6806, 0.875, 0.6944, 0.7917, 0.6944, 0.7917, 0.5417, 0.875, 0.5417, 0.875, 0.5556, 0.7917, 0.5556, 0.7917, 0.5556, 0.875, 0.5556, 0.875, 0.5694, 0.7917, 0.5694, 0.625, 0.5417, 0.625, 0.5083, 0.625, 0.5083, 0.625, 0.5417, 0.875, 0.5694, 0.875, 0.5556, 0.875, 0.5556, 0.875, 0.5694, 0.625, 0.5, 0.625, 0.5, 0.625, 0.5, 0.625, 0.5, 0.875, 0.5, 0.875, 0.5, 0.875, 0.5, 0.875, 0.5, 0.625, 0.625, 0.625, 0.6042, 0.625, 0.6042, 0.625, 0.625, 0.875, 0.5833, 0.875, 0.5694, 0.875, 0.5694, 0.875, 0.5833, 0.625, 0.5694, 0.625, 0.5556, 0.625, 0.5556, 0.625, 0.5694, 0.625, 0.6944, 0.625, 0.6806, 0.625, 0.6806, 0.625, 0.6944, 0.625, 0.5694, 0.625, 0.5833, 0.625, 0.5833, 0.625, 0.5694, 0.625, 0.6042, 0.625, 0.5833, 0.625, 0.5833, 0.625, 0.6042, 0.875, 0.6458, 0.875, 0.625, 0.875, 0.625, 0.875, 0.6458, 0.625, 0.5556, 0.625, 0.5417, 0.625, 0.5417, 0.625, 0.5556, 0.625, 0.7083, 0.625, 0.6944, 0.625, 0.6944, 0.625, 0.7083, 0.625, 0.7417, 0.625, 0.75, 0.625, 0.75, 0.625, 0.7417, 0.625, 0.6806, 0.625, 0.6667, 0.625, 0.6667, 0.625, 0.6806, 0.625, 0.25, 0.625, 0.2417, 0.625, 0.2417, 0.625, 0.25, 0.7917, 0.7083, 0.875, 0.7083, 0.875, 0.7417, 0.7917, 0.7417, 0.375, 0.0, 0.4375, 0.0, 0.4375, 0.008333, 0.375, 0.008333, 0.375, 0.7083, 0.4375, 0.7083, 0.4375, 0.7417, 0.375, 0.7417, 0.4375, 0.7083, 0.5, 0.7083, 0.5, 0.7417, 0.4375, 0.7417, 0.4375, 0.0, 0.5, 0.0, 0.5, 0.008333, 0.4375, 0.008333, 0.625, 0.75, 0.625, 0.7417, 0.625, 0.7417, 0.625, 0.75, 0.5, 0.0, 0.625, 0.0, 0.625, 0.008333, 0.5, 0.008333, 0.625, 0.04167, 0.625, 0.008333, 0.625, 0.008333, 0.625, 0.04167, 0.375, 0.6944, 0.375, 0.7083, 0.375, 0.7083, 0.375, 0.6944, 0.5, 0.7083, 0.625, 0.7083, 0.625, 0.7417, 0.5, 0.7417, 0.625, 0.5083, 0.625, 0.5417, 0.625, 0.5417, 0.625, 0.5083, 0.7917, 0.5, 0.875, 0.5, 0.875, 0.5083, 0.7917, 0.5083, 0.375, 0.5, 0.4375, 0.5, 0.4375, 0.5083, 0.375, 0.5083, 0.375, 0.2083, 0.4375, 0.2083, 0.4375, 0.2417, 0.375, 0.2417, 0.4375, 0.2083, 0.5, 0.2083, 0.5, 0.2417, 0.4375, 0.2417, 0.4375, 0.5, 0.5, 0.5, 0.5, 0.5083, 0.4375, 0.5083, 0.625, 0.25, 0.625, 0.2417, 0.625, 0.2417, 0.625, 0.25, 0.4375, 0.7417, 0.5, 0.7417, 0.5, 0.7417, 0.4375, 0.7417, 0.5, 0.5, 0.625, 0.5, 0.625, 0.5083, 0.5, 0.5083, 0.625, 0.008333, 0.625, 0.0, 0.625, 0.0, 0.625, 0.008333, 0.625, 0.5417, 0.625, 0.5083, 0.625, 0.5083, 0.625, 0.5417, 0.5, 0.2083, 0.625, 0.2083, 0.625, 0.2417, 0.5, 0.2417, 0.625, 0.8333, 0.625, 0.75, 0.625, 0.75, 0.625, 0.8333, 0.625, 0.25, 0.625, 0.25, 0.625, 0.25, 0.625, 0.25, 0.625, 0.8333, 0.625, 0.75, 0.625, 0.75, 0.625, 0.8333, 0.7917, 0.75, 0.875, 0.75, 0.875, 0.75, 0.7917, 0.75, 0.625, 0.3333, 0.625, 0.25, 0.625, 0.25, 0.625, 0.3333, 0.625, 0.6667, 0.625, 0.6458, 0.625, 0.6458, 0.625, 0.6667, 0.625, 0.3333, 0.625, 0.25, 0.625, 0.25, 0.625, 0.3333, 0.7083, 0.5, 0.625, 0.5, 0.625, 0.5, 0.7083, 0.5, 0.625, 0.2417, 0.625, 0.2083, 0.625, 0.2083, 0.625, 0.2417, 0.625, 0.06944, 0.625, 0.05556, 0.625, 0.05556, 0.625, 0.06944, 0.625, 0.05556, 0.625, 0.04167, 0.625, 0.04167, 0.625, 0.05556, 0.625, 0.1042, 0.625, 0.08333, 0.625, 0.08333, 0.625, 0.1042, 0.625, 0.125, 0.625, 0.1042, 0.625, 0.1042, 0.625, 0.125, 0.625, 0.2083, 0.625, 0.1944, 0.625, 0.1944, 0.625, 0.2083, 0.625, 0.1944, 0.625, 0.1806, 0.625, 0.1806, 0.625, 0.1944, 0.625, 0.1667, 0.625, 0.1458, 0.625, 0.1458, 0.625, 0.1667, 0.625, 0.1458, 0.625, 0.125, 0.625, 0.125, 0.625, 0.1458, 0.625, 0.008333, 0.625, 0.0, 0.625, 0.0, 0.625, 0.008333, 0.625, 0.25, 0.625, 0.25, 0.625, 0.25, 0.625, 0.25, 0.625, 0.08333, 0.625, 0.06944, 0.625, 0.06944, 0.625, 0.08333, 0.625, 0.1806, 0.625, 0.1667, 0.625, 0.1667, 0.625, 0.1806, 0.625, 0.04167, 0.625, 0.008333, 0.625, 0.008333, 0.625, 0.04167, 0.625, 0.25, 0.625, 0.2417, 0.625, 0.2417, 0.625, 0.25, 0.625, 0.0, 0.625, 0.0, 0.625, 0.0, 0.625, 0.0, 0.875, 0.6667, 0.875, 0.6458, 0.875, 0.6458, 0.875, 0.6667, 0.625, 0.06944, 0.625, 0.05556, 0.625, 0.05556, 0.625, 0.06944, 0.875, 0.7417, 0.875, 0.7083, 0.875, 0.7083, 0.875, 0.7417, 0.875, 0.75, 0.875, 0.7417, 0.875, 0.7417, 0.875, 0.75, 0.625, 0.1806, 0.625, 0.1667, 0.625, 0.1667, 0.625, 0.1806, 0.875, 0.6806, 0.875, 0.6667, 0.875, 0.6667, 0.875, 0.6806, 0.625, 0.1944, 0.625, 0.1806, 0.625, 0.1806, 0.625, 0.1944, 0.625, 0.2417, 0.625, 0.2083, 0.625, 0.2083, 0.625, 0.2417, 0.625, 0.1667, 0.625, 0.1458, 0.625, 0.1458, 0.625, 0.1667, 0.625, 1.0, 0.625, 1.0, 0.625, 1.0, 0.625, 1.0, 0.625, 0.2083, 0.625, 0.1944, 0.625, 0.1944, 0.625, 0.2083, 0.875, 0.6042, 0.875, 0.5833, 0.875, 0.5833, 0.875, 0.6042, 0.875, 0.75, 0.875, 0.75, 0.875, 0.75, 0.875, 0.75, 0.875, 0.5083, 0.875, 0.5, 0.875, 0.5, 0.875, 0.5083, 0.875, 0.7083, 0.875, 0.6944, 0.875, 0.6944, 0.875, 0.7083, 0.875, 0.5556, 0.875, 0.5417, 0.875, 0.5417, 0.875, 0.5556, 0.875, 0.6944, 0.875, 0.6806, 0.875, 0.6806, 0.875, 0.6944, 0.625, 0.125, 0.625, 0.1042, 0.625, 0.1042, 0.625, 0.125, 0.625, 0.6944, 0.625, 0.6806, 0.625, 0.6806, 0.625, 0.6944, 0.625, 0.6806, 0.625, 0.6667, 0.625, 0.6667, 0.625, 0.6806, 0.625, 0.625, 0.625, 0.6042, 0.625, 0.6042, 0.625, 0.625, 0.625, 0.6458, 0.625, 0.625, 0.625, 0.625, 0.625, 0.6458, 0.625, 0.6042, 0.625, 0.5833, 0.625, 0.5833, 0.625, 0.6042, 0.625, 0.5556, 0.625, 0.5417, 0.625, 0.5417, 0.625, 0.5556, 0.625, 0.6667, 0.625, 0.6458, 0.625, 0.6458, 0.625, 0.6667, 0.625, 0.7417, 0.625, 0.7083, 0.625, 0.7083, 0.625, 0.7417, 0.625, 0.5083, 0.625, 0.5, 0.625, 0.5, 0.625, 0.5083, 0.625, 0.5694, 0.625, 0.5556, 0.625, 0.5556, 0.625, 0.5694, 0.625, 0.7083, 0.625, 0.6944, 0.625, 0.6944, 0.625, 0.7083, 0.625, 0.75, 0.625, 0.75, 0.625, 0.75, 0.625, 0.75, 0.625, 0.5833, 0.625, 0.5694, 0.625, 0.5694, 0.625, 0.5833, 0.625, 0.75, 0.625, 0.7417, 0.625, 0.7417, 0.625, 0.75, 0.625, 0.5417, 0.625, 0.5083, 0.625, 0.5083, 0.625, 0.5417, 0.625, 0.5, 0.625, 0.5, 0.625, 0.5, 0.625, 0.5, 0.625, 0.75, 0.625, 0.7417, 0.625, 0.7417, 0.625, 0.75, 0.625, 0.5417, 0.625, 0.5556, 0.625, 0.5556, 0.625, 0.5417, 0.625, 0.5, 0.625, 0.5083, 0.625, 0.5083, 0.625, 0.5, 0.625, 0.5, 0.625, 0.5, 0.625, 0.5, 0.625, 0.5, 0.625, 0.6458, 0.625, 0.6667, 0.625, 0.6667, 0.625, 0.6458, 0.625, 0.5556, 0.625, 0.5694, 0.625, 0.5694, 0.625, 0.5556, 0.625, 0.5, 0.625, 0.5, 0.625, 0.5, 0.625, 0.5, 0.625, 0.6944, 0.625, 0.7083, 0.625, 0.7083, 0.625, 0.6944, 0.625, 0.7083, 0.625, 0.7417, 0.625, 0.7417, 0.625, 0.7083, 0.625, 0.75, 0.625, 0.75, 0.625, 0.75, 0.625, 0.75, 0.625, 0.625, 0.625, 0.6458, 0.625, 0.6458, 0.625, 0.625, 0.625, 0.75, 0.625, 0.75, 0.625, 0.75, 0.625, 0.75, 0.625, 0.6458, 0.625, 0.625, 0.625, 0.625, 0.625, 0.6458, 0.625, 0.75, 0.625, 0.75, 0.625, 0.75, 0.625, 0.75, 0.625, 0.6667, 0.625, 0.6806, 0.625, 0.6806, 0.625, 0.6667, 0.625, 0.6806, 0.625, 0.6944, 0.625, 0.6944, 0.625, 0.6806, 0.625, 0.7417, 0.625, 0.7083, 0.625, 0.7083, 0.625, 0.7417, 0.625, 0.5083, 0.625, 0.5, 0.625, 0.5, 0.625, 0.5083, 0.625, 0.75, 0.375, 0.75, 0.375, 0.7417, 0.625, 0.7417, 0.0, 0.0, 0.0, 0.0, 0.0, 0.0, 0.0, 0.0, 0.0, 0.0, 0.0, 0.0, 0.0, 0.0, 0.0, 0.0, 0.0, 0.0, 0.0, 0.0, 0.0, 0.0, 0.0, 0.0, 0.0, 0.0, 0.0, 0.0, 0.0, 0.0, 0.0, 0.0, 0.0, 0.0, 0.0, 0.0, 0.0, 0.0, 0.0, 0.0, 0.0, 0.0, 0.0, 0.0, 0.0, 0.0, 0.0, 0.0, 0.0, 0.0, 0.0, 0.0, 0.0, 0.0, 0.0, 0.0, 0.0, 0.0, 0.0, 0.0, 0.0, 0.0, 0.0, 0.0, 0.0, 0.0, 0.0, 0.0, 0.0, 0.0, 0.0, 0.0, 0.0, 0.0, 0.0, 0.0, 0.0, 0.0, 0.0, 0.0, 0.0, 0.0, 0.0, 0.0, 0.0, 0.0, 0.0, 0.0, 0.0, 0.0, 0.0, 0.0, 0.0, 0.0, 0.0, 0.0, 0.0, 0.0, 0.0, 0.0, 0.0, 0.0, 0.0, 0.0, 0.0, 0.0, 0.0, 0.0, 0.0, 0.0, 0.0, 0.0, 0.0, 0.0, 0.0, 0.0, 0.0, 0.0, 0.0, 0.0, 0.0, 0.0, 0.0, 0.0, 0.0, 0.0, 0.0, 0.0, 0.0, 0.0, 0.0, 0.0, 0.0, 0.0, 0.0, 0.0, 0.0, 0.0, 0.0, 0.0, 0.0, 0.0, 0.0, 0.0, 0.0, 0.0, 0.0, 0.0, 0.0, 0.0, 0.0, 0.0, 0.0, 0.0, 0.0, 0.0, 0.0, 0.0, 0.0, 0.0, 0.0, 0.0, 0.0, 0.0, 0.0, 0.0, 0.0, 0.0, 0.0, 0.0, 0.0, 0.0, 0.0, 0.0, 0.0, 0.0, 0.0, 0.0, 0.0, 0.0, 0.0, 0.0, 0.0, 0.0, 0.0, 0.0, 0.0, 0.0, 0.0, 0.0, 0.0, 0.0, 0.0, 0.0, 0.0, 0.0, 0.0, 0.0, 0.0, 0.0, 0.375, 0.008333, 0.375, 0.008333, 0.375, 0.0, 0.375, 0.0, 0.375, 0.05556, 0.375, 0.06944, 0.375, 0.06944, 0.375, 0.05556, 0.375, 1.0, 0.375, 1.0, 0.375, 0.9167, 0.375, 0.9167, 0.375, 0.75, 0.375, 0.75, 0.375, 0.7417, 0.375, 0.7417, 0.375, 0.06944, 0.375, 0.08333, 0.375, 0.08333, 0.375, 0.06944, 0.375, 0.7083, 0.375, 0.7417, 0.375, 0.7417, 0.375, 0.7083, 0.0, 0.0, 0.0, 0.0, 0.0, 0.0, 0.0, 0.0, 0.375, 0.8333, 0.375, 0.8333, 0.375, 0.75, 0.375, 0.75, 0.375, 0.7083, 0.375, 0.7083, 0.375, 0.7083, 0.375, 0.7083, 0.375, 0.1806, 0.375, 0.1944, 0.375, 0.1944, 0.375, 0.1806, 0.0, 0.0, 0.0, 0.0, 0.0, 0.0, 0.0, 0.0, 0.625, 0.008333, 0.375, 0.008333, 0.375, 0.0, 0.625, 0.0, 0.375, 0.5, 0.625, 0.5, 0.625, 0.5083, 0.375, 0.5083, 0.4375, 0.5083, 0.4375, 0.5083, 0.5, 0.5083, 0.5, 0.5083, 0.0, 0.0, 0.0, 0.0, 0.0, 0.0, 0.0, 0.0, 0.375, 0.2417, 0.625, 0.2417, 0.625, 0.25, 0.375, 0.25, 0.375, 0.1042, 0.375, 0.125, 0.375, 0.125, 0.375, 0.1042, 0.375, 0.5, 0.375, 0.5, 0.375, 0.4167, 0.375, 0.4167, 0.375, 0.1944, 0.375, 0.2083, 0.375, 0.2083, 0.375, 0.1944, 0.375, 0.5417, 0.375, 0.5417, 0.375, 0.5417, 0.375, 0.5417, 0.0, 0.0, 0.0, 0.0, 0.0, 0.0, 0.0, 0.0, 0.375, 0.25, 0.375, 0.25, 0.375, 0.2417, 0.375, 0.2417, 0.375, 0.008333, 0.375, 0.04167, 0.375, 0.04167, 0.375, 0.008333, 0.375, 0.5556, 0.375, 0.5694, 0.375, 0.5694, 0.375, 0.5556, 0.0, 0.0, 0.0, 0.0, 0.0, 0.0, 0.0, 0.0, 0.375, 0.3333, 0.375, 0.3333, 0.375, 0.25, 0.375, 0.25, 0.375, 0.5083, 0.375, 0.5417, 0.375, 0.5417, 0.375, 0.5083, 0.375, 0.5083, 0.375, 0.5083, 0.375, 0.5, 0.375, 0.5, 0.375, 0.125, 0.375, 0.1458, 0.375, 0.1458, 0.375, 0.125, 0.375, 0.1667, 0.375, 0.1806, 0.375, 0.1806, 0.375, 0.1667, 0.375, 0.2083, 0.375, 0.2417, 0.375, 0.2417, 0.375, 0.2083, 0.375, 0.04167, 0.375, 0.05556, 0.375, 0.05556, 0.375, 0.04167, 0.375, 0.4167, 0.375, 0.4167, 0.375, 0.3333, 0.375, 0.3333, 0.375, 0.08333, 0.375, 0.1042, 0.375, 0.1042, 0.375, 0.08333, 0.875, 0.5, 0.7917, 0.5, 0.7917, 0.5, 0.875, 0.5, 0.7917, 0.5, 0.7083, 0.5, 0.7083, 0.5, 0.7917, 0.5, 0.625, 0.5, 0.625, 0.4167, 0.625, 0.4167, 0.625, 0.5, 0.625, 0.4167, 0.625, 0.3333, 0.625, 0.3333, 0.625, 0.4167, 0.625, 0.5, 0.625, 0.4167, 0.625, 0.4167, 0.625, 0.5, 0.625, 0.4167, 0.625, 0.3333, 0.625, 0.3333, 0.625, 0.4167, 0.625, 0.75, 0.7083, 0.75, 0.7083, 0.75, 0.625, 0.75, 0.7083, 0.75, 0.7917, 0.75, 0.7917, 0.75, 0.7083, 0.75, 0.625, 1.0, 0.625, 0.9167, 0.625, 0.9167, 0.625, 1.0, 0.625, 0.9167, 0.625, 0.8333, 0.625, 0.8333, 0.625, 0.9167, 0.625, 1.0, 0.625, 0.9167, 0.625, 0.9167, 0.625, 1.0, 0.625, 0.9167, 0.625, 0.8333, 0.625, 0.8333, 0.625, 0.9167, 0.625, 0.5, 0.7083, 0.5, 0.7083, 0.5083, 0.625, 0.5083, 0.7083, 0.5, 0.7917, 0.5, 0.7917, 0.5083, 0.7083, 0.5083, 0.625, 0.7083, 0.7083, 0.7083, 0.7083, 0.7417, 0.625, 0.7417, 0.7083, 0.7083, 0.7917, 0.7083, 0.7917, 0.7417, 0.7083, 0.7417, 0.625, 0.5556, 0.7083, 0.5556, 0.7083, 0.5694, 0.625, 0.5694, 0.7083, 0.5556, 0.7917, 0.5556, 0.7917, 0.5694, 0.7083, 0.5694, 0.625, 0.5417, 0.7083, 0.5417, 0.7083, 0.5556, 0.625, 0.5556, 0.7083, 0.5417, 0.7917, 0.5417, 0.7917, 0.5556, 0.7083, 0.5556, 0.625, 0.6806, 0.7083, 0.6806, 0.7083, 0.6944, 0.625, 0.6944, 0.7083, 0.6806, 0.7917, 0.6806, 0.7917, 0.6944, 0.7083, 0.6944, 0.625, 0.6667, 0.7083, 0.6667, 0.7083, 0.6806, 0.625, 0.6806, 0.7083, 0.6667, 0.7917, 0.6667, 0.7917, 0.6806, 0.7083, 0.6806, 0.625, 0.625, 0.7083, 0.625, 0.7083, 0.6458, 0.625, 0.6458, 0.7083, 0.625, 0.7917, 0.625, 0.7917, 0.6458, 0.7083, 0.6458, 0.625, 0.5833, 0.7083, 0.5833, 0.7083, 0.6042, 0.625, 0.6042, 0.7083, 0.5833, 0.7917, 0.5833, 0.7917, 0.6042, 0.7083, 0.6042, 0.625, 0.5694, 0.7083, 0.5694, 0.7083, 0.5833, 0.625, 0.5833, 0.7083, 0.5694, 0.7917, 0.5694, 0.7917, 0.5833, 0.7083, 0.5833, 0.625, 0.5083, 0.7083, 0.5083, 0.7083, 0.5417, 0.625, 0.5417, 0.7083, 0.5083, 0.7917, 0.5083, 0.7917, 0.5417, 0.7083, 0.5417, 0.625, 0.6944, 0.7083, 0.6944, 0.7083, 0.7083, 0.625, 0.7083, 0.7083, 0.6944, 0.7917, 0.6944, 0.7917, 0.7083, 0.7083, 0.7083, 0.625, 0.6458, 0.7083, 0.6458, 0.7083, 0.6667, 0.625, 0.6667, 0.7083, 0.6458, 0.7917, 0.6458, 0.7917, 0.6667, 0.7083, 0.6667, 0.625, 0.6042, 0.7083, 0.6042, 0.7083, 0.625, 0.625, 0.625, 0.7083, 0.6042, 0.7917, 0.6042, 0.7917, 0.625, 0.7083, 0.625, 0.625, 0.7417, 0.7083, 0.7417, 0.7083, 0.75, 0.625, 0.75, 0.7083, 0.7417, 0.7917, 0.7417, 0.7917, 0.75, 0.7083, 0.75, 0.375, 0.75, 0.4375, 0.75, 0.4375, 0.8333, 0.375, 0.8333, 0.375, 0.8333, 0.4375, 0.8333, 0.4375, 0.9167, 0.375, 0.9167, 0.375, 0.25, 0.4375, 0.25, 0.4375, 0.3333, 0.375, 0.3333, 0.375, 0.3333, 0.4375, 0.3333, 0.4375, 0.4167, 0.375, 0.4167, 0.4375, 0.25, 0.5, 0.25, 0.5, 0.3333, 0.4375, 0.3333, 0.4375, 0.3333, 0.5, 0.3333, 0.5, 0.4167, 0.4375, 0.4167, 0.4375, 0.75, 0.5, 0.75, 0.5, 0.8333, 0.4375, 0.8333, 0.4375, 0.8333, 0.5, 0.8333, 0.5, 0.9167, 0.4375, 0.9167, 0.625, 0.5, 0.625, 0.4167, 0.625, 0.4167, 0.625, 0.5, 0.625, 0.4167, 0.625, 0.3333, 0.625, 0.3333, 0.625, 0.4167, 0.625, 1.0, 0.625, 0.9167, 0.625, 0.9167, 0.625, 1.0, 0.625, 0.9167, 0.625, 0.8333, 0.625, 0.8333, 0.625, 0.9167, 0.5, 0.75, 0.625, 0.75, 0.625, 0.8333, 0.5, 0.8333, 0.5, 0.8333, 0.625, 0.8333, 0.625, 0.9167, 0.5, 0.9167, 0.5, 0.25, 0.625, 0.25, 0.625, 0.3333, 0.5, 0.3333, 0.5, 0.3333, 0.625, 0.3333, 0.625, 0.4167, 0.5, 0.4167, 0.2917, 0.6042, 0.375, 0.6042, 0.375, 0.625, 0.2917, 0.625, 0.375, 0.6042, 0.375, 0.5833, 0.375, 0.5833, 0.375, 0.6042, 0.2917, 0.6458, 0.375, 0.6458, 0.375, 0.6667, 0.2917, 0.6667, 0.2917, 0.6944, 0.375, 0.6944, 0.375, 0.7083, 0.2917, 0.7083, 0.375, 0.6806, 0.375, 0.6667, 0.375, 0.6667, 0.375, 0.6806, 0.2917, 0.5083, 0.375, 0.5083, 0.375, 0.5417, 0.2917, 0.5417, 0.2917, 0.5694, 0.375, 0.5694, 0.375, 0.5833, 0.2917, 0.5833, 0.375, 0.5556, 0.375, 0.5417, 0.375, 0.5417, 0.375, 0.5556, 0.375, 0.6458, 0.375, 0.625, 0.375, 0.625, 0.375, 0.6458, 0.375, 0.625, 0.375, 0.6042, 0.375, 0.6042, 0.375, 0.625, 0.2917, 0.5833, 0.375, 0.5833, 0.375, 0.6042, 0.2917, 0.6042, 0.375, 0.6667, 0.375, 0.6458, 0.375, 0.6458, 0.375, 0.6667, 0.2917, 0.625, 0.375, 0.625, 0.375, 0.6458, 0.2917, 0.6458, 0.375, 0.7083, 0.375, 0.6944, 0.375, 0.6944, 0.375, 0.7083, 0.375, 0.6944, 0.375, 0.6806, 0.375, 0.6806, 0.375, 0.6944, 0.2917, 0.6667, 0.375, 0.6667, 0.375, 0.6806, 0.2917, 0.6806, 0.2917, 0.6806, 0.375, 0.6806, 0.375, 0.6944, 0.2917, 0.6944, 0.375, 0.5833, 0.375, 0.5694, 0.375, 0.5694, 0.375, 0.5833, 0.375, 0.5694, 0.375, 0.5556, 0.375, 0.5556, 0.375, 0.5694, 0.2917, 0.5417, 0.375, 0.5417, 0.375, 0.5556, 0.2917, 0.5556, 0.2917, 0.5556, 0.375, 0.5556, 0.375, 0.5694, 0.2917, 0.5694, 0.2917, 0.7083, 0.375, 0.7083, 0.375, 0.7417, 0.2917, 0.7417, 0.2083, 0.7083, 0.2917, 0.7083, 0.2917, 0.7417, 0.2083, 0.7417, 0.2083, 0.5556, 0.2917, 0.5556, 0.2917, 0.5694, 0.2083, 0.5694, 0.2083, 0.5417, 0.2917, 0.5417, 0.2917, 0.5556, 0.2083, 0.5556, 0.2083, 0.6806, 0.2917, 0.6806, 0.2917, 0.6944, 0.2083, 0.6944, 0.2083, 0.6667, 0.2917, 0.6667, 0.2917, 0.6806, 0.2083, 0.6806, 0.2083, 0.625, 0.2917, 0.625, 0.2917, 0.6458, 0.2083, 0.6458, 0.2083, 0.5833, 0.2917, 0.5833, 0.2917, 0.6042, 0.2083, 0.6042, 0.2083, 0.5694, 0.2917, 0.5694, 0.2917, 0.5833, 0.2083, 0.5833, 0.2083, 0.5083, 0.2917, 0.5083, 0.2917, 0.5417, 0.2083, 0.5417, 0.2083, 0.6944, 0.2917, 0.6944, 0.2917, 0.7083, 0.2083, 0.7083, 0.2083, 0.6458, 0.2917, 0.6458, 0.2917, 0.6667, 0.2083, 0.6667, 0.2083, 0.6042, 0.2917, 0.6042, 0.2917, 0.625, 0.2083, 0.625, 0.0, 0.0, 0.0, 0.0, 0.0, 0.0, 0.0, 0.0, 0.2083, 0.6806, 0.2083, 0.6944, 0.375, 0.05556, 0.375, 0.06944, 0.2083, 0.6458, 0.2083, 0.6667, 0.375, 0.08333, 0.375, 0.1042, 0.2083, 0.6042, 0.2083, 0.625, 0.375, 0.125, 0.375, 0.1458, 0.2083, 0.5694, 0.2083, 0.5833, 0.375, 0.1667, 0.375, 0.1806, 0.2083, 0.5417, 0.2083, 0.5556, 0.375, 0.1944, 0.375, 0.2083, 0.0, 0.0, 0.0, 0.0, 0.0, 0.0, 0.0, 0.0, 0.0, 0.0, 0.0, 0.0, 0.0, 0.0, 0.0, 0.0, 0.0, 0.0, 0.0, 0.0, 0.0, 0.0, 0.0, 0.0, 0.0, 0.0, 0.0, 0.0, 0.0, 0.0, 0.0, 0.0, 0.0, 0.0, 0.0, 0.0, 0.0, 0.0, 0.0, 0.0, 0.0, 0.0, 0.0, 0.0, 0.0, 0.0, 0.0, 0.0, 0.0, 0.0, 0.0, 0.0, 0.0, 0.0, 0.0, 0.0, 0.0, 0.0, 0.0, 0.0, 0.0, 0.0, 0.0, 0.0, 0.0, 0.0, 0.0, 0.0, 0.0, 0.0, 0.0, 0.0, 0.0, 0.0, 0.0, 0.0, 0.0, 0.0, 0.0, 0.0, 0.0, 0.0, 0.0, 0.0, 0.0, 0.0, 0.0, 0.0, 0.0, 0.0, 0.0, 0.0, 0.0, 0.0, 0.0, 0.0, 0.375, 0.5083, 0.375, 0.5417, 0.2917, 0.5285, 0.2917, 0.5083, 0.2917, 0.5083, 0.2083, 0.5083, 0.2083, 0.5417, 0.2917, 0.5285, 0.0, 0.0, 0.0, 0.0, 0.0, 0.0, 0.0, 0.0, 0.0, 0.0, 0.0, 0.0, 0.0, 0.0, 0.0, 0.0, 0.0, 0.0, 0.0, 0.0, 0.3333, 0.5578, 0.3333, 0.571, 0.2917, 0.5725, 0.2917, 0.56, 0.1037, 0.2223, 0.2074, 0.4445, 0.2019, 0.448, 0.101, 0.224, 0.2074, 0.4445, 0.2083, 0.5694, 0.2083, 0.5833, 0.2019, 0.448, 0.101, 0.224, 0.2019, 0.448, 0.1989, 0.4568, 0.09944, 0.2284, 0.2019, 0.448, 0.2083, 0.5833, 0.2083, 0.6042, 0.1989, 0.4568, 0.09944, 0.2284, 0.1989, 0.4568, 0.1979, 0.4688, 0.09896, 0.2344, 0.1989, 0.4568, 0.2083, 0.6042, 0.2083, 0.625, 0.1979, 0.4688, 0.09896, 0.2344, 0.1979, 0.4688, 0.1989, 0.4839, 0.09944, 0.242, 0.1979, 0.4688, 0.2083, 0.625, 0.2083, 0.6458, 0.1989, 0.4839, 0.09944, 0.242, 0.1989, 0.4839, 0.2019, 0.5027, 0.101, 0.2514, 0.1989, 0.4839, 0.2083, 0.6458, 0.2083, 0.6667, 0.2019, 0.5027, 0.101, 0.2514, 0.2019, 0.5027, 0.2074, 0.5246, 0.1037, 0.2623, 0.2019, 0.5027, 0.2083, 0.6667, 0.2083, 0.6806, 0.2074, 0.5246, 0.3333, 0.679, 0.3333, 0.6936, 0.2917, 0.6928, 0.2917, 0.6775, 0.375, 0.7083, 0.375, 0.7417, 0.2917, 0.7417, 0.2917, 0.7215, 0.2917, 0.7215, 0.2083, 0.7083, 0.2083, 0.7417, 0.2917, 0.7417, 0.0, 0.0, 0.0, 0.0, 0.2917, 0.7215, 0.0, 0.0, 0.0, 0.0, 0.2917, 0.5285, 0.2083, 0.6944, 0.2917, 0.6928, 0.2917, 0.6775, 0.2083, 0.6806, 0.2083, 0.7083, 0.2917, 0.7215, 0.0, 0.0, 0.2083, 0.6944, 0.2083, 0.5694, 0.2074, 0.4445, 0.2917, 0.56, 0.2083, 0.5556, 0.2083, 0.5556, 0.2917, 0.56, 0.2917, 0.5285, 0.2083, 0.5417, 0.0, 0.0, 0.0, 0.0, 0.0, 0.0, 0.0, 0.0, 0.0, 0.0, 0.0, 0.0, 0.0, 0.0, 0.0, 0.0, 0.0, 0.0, 0.0, 0.0, 0.0, 0.0, 0.0, 0.0, 0.4375, 0.7417, 0.4375, 0.008333, 0.5, 0.008333, 0.0, 0.0, 0.0, 0.0, 0.0, 0.0, 0.4375, 0.7417, 0.0, 0.0, 0.0, 0.0, 0.0, 0.0, 0.0, 0.0, 0.0, 0.0, 0.4375, 0.2417, 0.4375, 0.5083, 0.5, 0.5083, 0.0, 0.0, 0.0, 0.0, 0.0, 0.0, 0.4375, 0.2417, 0.0, 0.0, 0.2083, 0.7417, 0.2083, 0.7083, 0.0, 0.0, 0.0, 0.0, 0.0, 0.0, 0.0, 0.0, 0.2083, 0.5417, 0.2083, 0.5083, 0.0, 0.0, 0.0, 0.0, 0.2083, 0.5556, 0.2083, 0.5417, 0.0, 0.0, 0.0, 0.0, 0.2083, 0.5694, 0.2083, 0.5556, 0.0, 0.0, 0.0, 0.0, 0.2083, 0.5833, 0.2083, 0.5694, 0.0, 0.0, 0.0, 0.0, 0.2083, 0.6042, 0.2083, 0.5833, 0.0, 0.0, 0.0, 0.0, 0.2083, 0.625, 0.2083, 0.6042, 0.0, 0.0, 0.0, 0.0, 0.2083, 0.6458, 0.2083, 0.625, 0.0, 0.0, 0.0, 0.0, 0.2083, 0.6667, 0.2083, 0.6458, 0.0, 0.0, 0.0, 0.0, 0.2083, 0.6806, 0.2083, 0.6667, 0.0, 0.0, 0.0, 0.0, 0.2083, 0.6944, 0.2083, 0.6806, 0.0, 0.0, 0.0, 0.0, 0.2083, 0.7083, 0.2083, 0.6944, 0.2917, 0.7417, 0.4375, 0.7417, 0.4375, 0.7417, 0.2917, 0.7215, 0.0, 0.0, 0.0, 0.0, 0.5, 0.5083, 0.5, 0.5083, 0.5, 0.7417, 0.0, 0.0, 0.0, 0.0, 0.0, 0.0, 0.2917, 0.5285, 0.4375, 0.5083, 0.0, 0.0, 0.2917, 0.5083, 0.4375, 0.5083, 0.4375, 0.5083, 0.5, 0.5083, 0.5, 0.5083, 0.5, 0.7417, 0.5, 0.7417, 0.4375, 0.7417, 0.4375, 0.7417, 0.4375, 0.6667, 0.4375, 0.6806, 0.4375, 0.6806, 0.4375, 0.6667, 0.4375, 0.6042, 0.4375, 0.625, 0.4375, 0.625, 0.4375, 0.6042, 0.4375, 0.5833, 0.4375, 0.6042, 0.4375, 0.6042, 0.4375, 0.5833, 0.4375, 0.625, 0.4375, 0.6458, 0.4375, 0.6458, 0.4375, 0.625, 0.4375, 0.5694, 0.4375, 0.5833, 0.4375, 0.5833, 0.4375, 0.5694, 0.4375, 0.6458, 0.4375, 0.6667, 0.4375, 0.6667, 0.4375, 0.6458, 0.5, 0.5694, 0.5, 0.5833, 0.4375, 0.5833, 0.4375, 0.5694, 0.625, 0.5833, 0.625, 0.5833, 0.5, 0.5833, 0.5, 0.5833, 0.625, 0.5833, 0.625, 0.5833, 0.5, 0.5833, 0.5, 0.5833, 0.625, 0.5833, 0.625, 0.5833, 0.5, 0.5833, 0.5, 0.5833, 0.5, 0.6667, 0.5, 0.5833, 0.625, 0.5833, 0.625, 0.6667, 0.4375, 0.6042, 0.4375, 0.5833, 0.5, 0.5833, 0.5, 0.5833, 0.4375, 0.625, 0.4375, 0.6042, 0.5, 0.5833, 0.5, 0.5833, 0.4375, 0.6458, 0.4375, 0.625, 0.5, 0.5833, 0.5, 0.5833, 0.4375, 0.6458, 0.5, 0.5833, 0.5, 0.6667, 0.4375, 0.6667, 0.4375, 0.6806, 0.4375, 0.6667, 0.5, 0.6667, 0.5, 0.6806, 0.4375, 0.5083, 0.4375, 0.5083, 0.5, 0.5083, 0.5, 0.5083, 0.5, 0.5083, 0.0, 0.0, 0.0, 0.0, 0.5, 0.5083, 0.2917, 0.5285, 0.0, 0.0, 0.4375, 0.5083, 0.4375, 0.5083, 0.5, 0.7417, 0.5, 0.7417, 0.4375, 0.7417, 0.4375, 0.7417, 0.0, 0.0, 0.0, 0.0, 0.0, 0.0, 0.0, 0.0, 0.0, 0.0, 0.2917, 0.7215, 0.4375, 0.7417, 0.4375, 0.7417, 0.4375, 0.5083, 0.4375, 0.5083, 0.5, 0.5083, 0.5, 0.5083, 0.5, 0.7417, 0.5, 0.7417, 0.4375, 0.7417, 0.4375, 0.7417, 0.0, 0.0, 0.5, 0.5083, 0.5, 0.5083, 0.0, 0.0, 0.0, 0.0, 0.5, 0.7417, 0.0, 0.0, 0.0, 0.0, 0.2917, 0.5725, 0.4375, 0.5083, 0.4375, 0.5083, 0.2917, 0.56, 0.2917, 0.6928, 0.4375, 0.7417, 0.4375, 0.7417, 0.2917, 0.6775, 0.5, 0.5083, 0.5, 0.5083, 0.0, 0.0, 0.0, 0.0, 0.0, 0.0, 0.0, 0.0, 0.5, 0.7417, 0.5, 0.7417, 0.5, 0.5083, 0.5, 0.5083, 0.0, 0.0, 0.0, 0.0, 0.375, 0.6806, 0.375, 0.6944, 0.3333, 0.6936, 0.3333, 0.679, 0.0, 0.0, 0.101, 0.2514, 0.1037, 0.2623, 0.0, 0.0, 0.0, 0.0, 0.09944, 0.242, 0.101, 0.2514, 0.0, 0.0, 0.0, 0.0, 0.09896, 0.2344, 0.09944, 0.242, 0.0, 0.0, 0.0, 0.0, 0.09944, 0.2284, 0.09896, 0.2344, 0.0, 0.0, 0.0, 0.0, 0.101, 0.224, 0.09944, 0.2284, 0.0, 0.0, 0.0, 0.0, 0.1037, 0.2223, 0.101, 0.224, 0.0, 0.0, 0.375, 0.5556, 0.375, 0.5694, 0.3333, 0.571, 0.3333, 0.5578, 0.375, 0.5694, 0.4375, 0.5694, 0.4375, 0.5694, 0.1037, 0.2223, 0.4375, 0.6806, 0.375, 0.6806, 0.3333, 0.679, 0.4375, 0.6806, 0.3333, 0.679, 0.2917, 0.6775, 0.4375, 0.7417, 0.4375, 0.6806, 0.1037, 0.2223, 0.4375, 0.5694, 0.4375, 0.5083, 0.2074, 0.4445, 0.4375, 0.6458, 0.4375, 0.6458, 0.4375, 0.625, 0.4375, 0.625, 0.4375, 0.6806, 0.4375, 0.6806, 0.4375, 0.6667, 0.4375, 0.6667, 0.4375, 0.6667, 0.4375, 0.6667, 0.4375, 0.6458, 0.4375, 0.6458, 0.4375, 0.6042, 0.4375, 0.6042, 0.4375, 0.5833, 0.4375, 0.5833, 0.4375, 0.5833, 0.4375, 0.5833, 0.4375, 0.5694, 0.4375, 0.5694, 0.4375, 0.625, 0.4375, 0.625, 0.4375, 0.6042, 0.4375, 0.6042, 0.4375, 0.5694, 0.4375, 0.5833, 0.5, 0.5083, 0.5, 0.5083, 0.4375, 0.6806, 0.5, 0.7417, 0.5, 0.7417, 0.4375, 0.6667, 0.5, 0.5083, 0.5, 0.5083, 0.0, 0.0, 0.0, 0.0, 0.5, 0.5083, 0.5, 0.5083, 0.0, 0.0, 0.0, 0.0, 0.5, 0.7417, 0.0, 0.0, 0.0, 0.0, 0.5, 0.5083, 0.4375, 0.6458, 0.4375, 0.6667, 0.5, 0.7417, 0.5, 0.5083, 0.5, 0.5083, 0.5, 0.5083, 0.4375, 0.5833, 0.4375, 0.6042, 0.4375, 0.6042, 0.4375, 0.625, 0.5, 0.5083, 0.5, 0.5083, 0.4375, 0.625, 0.4375, 0.6458, 0.5, 0.5083, 0.5, 0.5083])
me_cube_001.use_remesh_fix_poles = True
me_cube_001.use_remesh_preserve_attributes = False
me_cube_001.use_mirror_vertex_groups = False
me_cube_001.update()
me_cube_002 = bpy.data.meshes.new('Cube.002')
me_cube_002.from_pydata([(0.0, 0.1111, 0.0), (0.0, 0.4444, 0.0), (0.0, 0.2778, 0.0), (0.0, 0.4444, 1.833), (0.0, 0.1111, 1.667), (0.0, 0.2778, 1.8), (9.537e-07, 0.0, 0.0), (0.0, 2.384e-07, 1.467), (-0.1333, 0.2778, -8.455e-10), (-0.1333, 0.4444, -8.455e-10), (-0.1333, 0.4444, 1.833), (-0.1333, -1.116e-08, -8.455e-10), (-0.1333, 0.1111, -8.455e-10), (-0.1333, 0.1111, 1.667), (-0.1333, 0.2778, 1.8), (-0.1333, 2.273e-07, 1.467)], [], [(1, 3, 5, 2), (2, 5, 4, 0), (0, 4, 7, 6), (9, 8, 14, 10), (8, 12, 13, 14), (12, 11, 15, 13), (7, 15, 11, 6), (5, 14, 13, 4), (1, 9, 10, 3), (4, 13, 15, 7), (3, 10, 14, 5), (0, 12, 8, 2), (6, 11, 12, 0), (2, 8, 9, 1)])
_uv = me_cube_002.uv_layers.new(name='UVMap')
_uv.uv.foreach_set('vector', [0.375, 0.625, 0.4375, 0.625, 0.4375, 0.6458, 0.375, 0.6458, 0.375, 0.6458, 0.4375, 0.6458, 0.4375, 0.6667, 0.375, 0.6667, 0.375, 0.6667, 0.4375, 0.6667, 0.4375, 0.6806, 0.375, 0.6806, 0.375, 0.625, 0.375, 0.6458, 0.4375, 0.6458, 0.4375, 0.625, 0.375, 0.6458, 0.375, 0.6667, 0.4375, 0.6667, 0.4375, 0.6458, 0.375, 0.6667, 0.375, 0.6806, 0.4375, 0.6806, 0.4375, 0.6667, 0.4375, 0.6806, 0.4375, 0.6806, 0.375, 0.6806, 0.375, 0.6806, 0.4375, 0.6458, 0.4375, 0.6458, 0.4375, 0.6667, 0.4375, 0.6667, 0.375, 0.625, 0.375, 0.625, 0.4375, 0.625, 0.4375, 0.625, 0.4375, 0.6667, 0.4375, 0.6667, 0.4375, 0.6806, 0.4375, 0.6806, 0.4375, 0.625, 0.4375, 0.625, 0.4375, 0.6458, 0.4375, 0.6458, 0.375, 0.6667, 0.375, 0.6667, 0.375, 0.6458, 0.375, 0.6458, 0.375, 0.6806, 0.375, 0.6806, 0.375, 0.6667, 0.375, 0.6667, 0.375, 0.6458, 0.375, 0.6458, 0.375, 0.625, 0.375, 0.625])
me_cube_002.use_remesh_fix_poles = True
me_cube_002.use_remesh_preserve_attributes = False
me_cube_002.use_mirror_vertex_groups = False
me_cube_002.update()
me_cube_003 = bpy.data.meshes.new('Cube.003')
me_cube_003.from_pydata([(0.0, -0.4444, 0.0), (0.0, -0.1111, 0.0), (0.0, -0.2778, 0.0), (0.0, -0.4444, 1.833), (0.0, -0.1111, 1.667), (0.0, -0.2778, 1.8), (9.537e-07, 0.0, 0.0), (0.0, -2.384e-07, 1.467), (-0.1333, -0.4444, 1.833), (-0.1333, -0.4444, -8.455e-10), (-0.1333, -0.2778, -8.455e-10), (-0.1333, -0.1111, -8.455e-10), (-0.1333, -0.1111, 1.667), (-0.1333, -0.2778, 1.8), (-0.1333, -2.496e-07, 1.467), (-0.1333, -1.116e-08, -8.455e-10)], [], [(1, 4, 5, 2), (2, 5, 3, 0), (6, 7, 4, 1), (11, 10, 13, 12), (10, 9, 8, 13), (15, 11, 12, 14), (2, 10, 11, 1), (1, 11, 15, 6), (5, 13, 8, 3), (3, 8, 9, 0), (6, 15, 14, 7), (7, 14, 12, 4), (4, 12, 13, 5), (0, 9, 10, 2)])
_uv = me_cube_003.uv_layers.new(name='UVMap')
_uv.uv.foreach_set('vector', [0.375, 0.5833, 0.4375, 0.5833, 0.4375, 0.6042, 0.375, 0.6042, 0.375, 0.6042, 0.4375, 0.6042, 0.4375, 0.625, 0.375, 0.625, 0.375, 0.5694, 0.4375, 0.5694, 0.4375, 0.5833, 0.375, 0.5833, 0.375, 0.5833, 0.375, 0.6042, 0.4375, 0.6042, 0.4375, 0.5833, 0.375, 0.6042, 0.375, 0.625, 0.4375, 0.625, 0.4375, 0.6042, 0.375, 0.5694, 0.375, 0.5833, 0.4375, 0.5833, 0.4375, 0.5694, 0.375, 0.6042, 0.375, 0.6042, 0.375, 0.5833, 0.375, 0.5833, 0.375, 0.5833, 0.375, 0.5833, 0.375, 0.5694, 0.375, 0.5694, 0.4375, 0.6042, 0.4375, 0.6042, 0.4375, 0.625, 0.4375, 0.625, 0.4375, 0.625, 0.4375, 0.625, 0.375, 0.625, 0.375, 0.625, 0.375, 0.5694, 0.375, 0.5694, 0.4375, 0.5694, 0.4375, 0.5694, 0.4375, 0.5694, 0.4375, 0.5694, 0.4375, 0.5833, 0.4375, 0.5833, 0.4375, 0.5833, 0.4375, 0.5833, 0.4375, 0.6042, 0.4375, 0.6042, 0.375, 0.625, 0.375, 0.625, 0.375, 0.6042, 0.375, 0.6042])
me_cube_003.use_remesh_fix_poles = True
me_cube_003.use_remesh_preserve_attributes = False
me_cube_003.use_mirror_vertex_groups = False
me_cube_003.update()

# ---- objects
ob_cube = bpy.data.objects.new('Cube', me_cube_001)
ob_cube_001 = bpy.data.objects.new('Cube.001', me_cube_002)
ob_cube_002 = bpy.data.objects.new('Cube.002', me_cube_003)

# ---- transforms, parenting, visibility, modifiers, constraints
ob_cube.location = (0.0, 0.0, 1.5)
ob_cube.scale = (0.375, 1.5, 1.5)
ob_cube.lineart.crease_threshold = 0.0
ob_cube_001.location = (3.1, -0.6667, 0.0)
ob_cube_001.rotation_euler = (0.0, -0.0, -2.269)
ob_cube_001.scale = (0.375, 1.5, 1.5)
ob_cube_001.lineart.crease_threshold = 0.0
ob_cube_002.location = (3.1, 0.6667, 0.0)
ob_cube_002.rotation_euler = (0.0, -0.0, 2.269)
ob_cube_002.scale = (0.375, 1.5, 1.5)
ob_cube_002.lineart.crease_threshold = 0.0

# ---- collection membership
col_collection.objects.link(ob_cube)
col_collection.objects.link(ob_cube_001)
col_collection.objects.link(ob_cube_002)

# ---- scene / render settings (as saved in the file)
scene.frame_start = 1; scene.frame_end = 250; scene.frame_set(1)
scene.render.engine = 'BLENDER_EEVEE_NEXT'
scene.cycles.use_denoising = False
scene.cycles.samples = 128
scene.cycles.sampling_pattern = 'TABULATED_SOBOL'
scene.cycles.use_adaptive_sampling = False
scene.cycles.use_light_tree = False
scene.view_settings.view_transform = 'Filmic'
bpy.context.view_layer.update()

# ---- added for rendering (the .blend has no active camera and no usable light): camera, sun
cam_auto = bpy.data.cameras.new('AutoCamera')
cam_auto.lens = 50.0
cam_auto.sensor_width = 36.0
cam_auto.clip_end = 1000.0
ob_auto_camera = bpy.data.objects.new('AutoCamera', cam_auto)
scene.collection.objects.link(ob_auto_camera)
ob_auto_camera.location = (8.17266, -9.48149, 8.29599)
ob_auto_camera.rotation_euler = (1.09748, -7.21219e-08, 0.694738)
scene.camera = ob_auto_camera
light_auto_sun = bpy.data.lights.new('AutoSun', 'SUN')
light_auto_sun.energy = 3.0
light_auto_sun.angle = 0.0523599
ob_auto_sun = bpy.data.objects.new('AutoSun', light_auto_sun)
scene.collection.objects.link(ob_auto_sun)
ob_auto_sun.rotation_euler = (0.872665, 0.174533, 0.523599)
bpy.context.view_layer.update()

